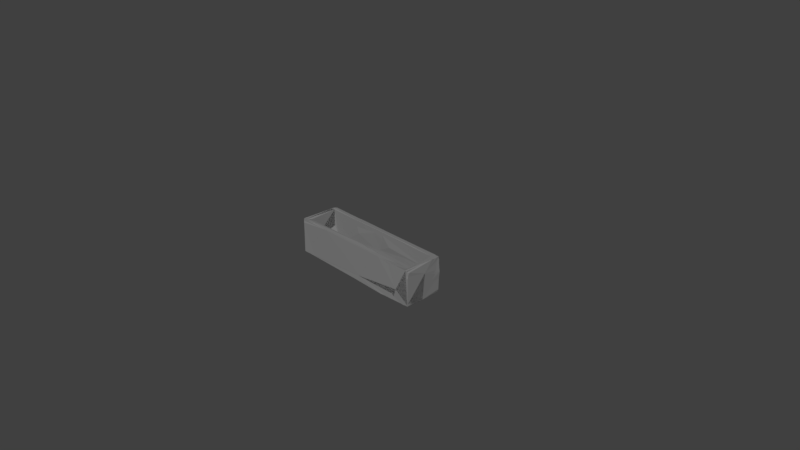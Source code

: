 # Source: sarcophagus_element_01.blend  (saved by Blender 2.79.0; exported with 4.5.12 LTS)
import bpy
from mathutils import Matrix  # noqa: F401  (used for matrix-valued properties, if any)

bpy.ops.wm.read_factory_settings(use_empty=True)
scene = bpy.context.scene
scene.name = 'Scene'

# ---- collections
col_collection_1 = bpy.data.collections.new('Collection 1'); scene.collection.children.link(col_collection_1)

# ---- materials (node trees are filled in below, after node groups)
mat_m_sarcophagus_1 = bpy.data.materials.new('M_sarcophagus_1')
mat_m_sarcophagus_1.alpha_threshold = 0.0
mat_m_sarcophagus_1.diffuse_color = (0.2159, 0.2159, 0.2159, 1.0)
mat_m_sarcophagus_1.roughness = 0.5

# ---- material node trees
mat_m_sarcophagus_1.use_nodes = True; mat_m_sarcophagus_1.node_tree.nodes.clear()
_N = mat_m_sarcophagus_1.node_tree.nodes; _L = mat_m_sarcophagus_1.node_tree.links
n0 = _N.new('ShaderNodeOutputMaterial'); n0.name = 'Material Output'; n0.location = (1200, 880)
n0.label = 'Material Out'
n1 = _N.new('ShaderNodeAddShader'); n1.name = 'Add Shader'; n1.location = (1000, 880)
n1.label = 'Shader Add Refl'
n2 = _N.new('ShaderNodeAddShader'); n2.name = 'Add Shader.001'; n2.location = (800, 880)
n2.label = 'Shader Add Spec'
n3 = _N.new('ShaderNodeBsdfRefraction'); n3.name = 'Refraction BSDF'; n3.location = (1200, 220)
n3.label = 'Refl BSDF'
n3.mute = True
n4 = _N.new('ShaderNodeMix'); n4.name = 'Mix'; n4.location = (1000, 220)
n4.label = 'Mix Color/Refl'
n4.data_type = 'RGBA'
n4.blend_type = 'MULTIPLY'
n4.inputs[0].default_value = 1.0
n4.inputs[6].default_value = (1.0, 1.0, 1.0, 1.0)
n4.inputs[7].default_value = (0.0, 0.0, 0.0, 0.0)
n5 = _N.new('ShaderNodeMixShader'); n5.name = 'Mix Shader'; n5.location = (600, 880)
n5.label = 'Shader Mix Alpha'
n6 = _N.new('ShaderNodeBsdfTransparent'); n6.name = 'Transparent BSDF'; n6.location = (400, 880)
n6.label = 'Alpha BSDF'
n6.mute = True
n7 = _N.new('ShaderNodeMix'); n7.name = 'Mix.001'; n7.location = (200, 1100)
n7.label = 'Mix Color/Alpha'
n7.data_type = 'RGBA'
n7.blend_type = 'MULTIPLY'
n7.inputs[0].default_value = 1.0
n7.inputs[6].default_value = (1.0, 1.0, 1.0, 1.0)
n7.inputs[7].default_value = (1.0, 1.0, 1.0, 1.0)
n8 = _N.new('ShaderNodeBsdfDiffuse'); n8.name = 'Diffuse BSDF'; n8.location = (400, 660)
n8.label = 'Diff BSDF'
n9 = _N.new('ShaderNodeMix'); n9.name = 'Mix.002'; n9.location = (200, 660)
n9.label = 'Mix Color/Diffuse'
n9.data_type = 'RGBA'
n9.blend_type = 'MULTIPLY'
n9.inputs[0].default_value = 1.0
n9.inputs[6].default_value = (0.2159, 0.2159, 0.2159, 1.0)
n9.inputs[7].default_value = (1.0, 1.0, 1.0, 1.0)
n10 = _N.new('ShaderNodeBsdfAnisotropic'); n10.name = 'Glossy BSDF'; n10.location = (400, 220)
n10.label = 'Spec BSDF'
n10.distribution = 'GGX'
n11 = _N.new('ShaderNodeMix'); n11.name = 'Mix.003'; n11.location = (200, 220)
n11.label = 'Mix Color/Spec'
n11.data_type = 'RGBA'
n11.blend_type = 'MULTIPLY'
n11.inputs[0].default_value = 1.0
n11.inputs[6].default_value = (0.1, 0.1, 0.1, 1.0)
n11.inputs[7].default_value = (0.0, 0.0, 0.0, 1.0)
n12 = _N.new('ShaderNodeMix'); n12.name = 'Mix.004'; n12.location = (200, 0)
n12.label = 'Mix Color/Hardness'
n12.data_type = 'RGBA'
n12.blend_type = 'MULTIPLY'
n12.inputs[0].default_value = 1.0
n12.inputs[6].default_value = (3.95, 3.95, 3.95, 3.95)
n12.inputs[7].default_value = (1.0, 1.0, 1.0, 1.0)
n13 = _N.new('ShaderNodeNormalMap'); n13.name = 'Normal Map'; n13.location = (200, 440)
n13.label = 'Normal/Map'
n13.mute = True
n14 = _N.new('ShaderNodeMix'); n14.name = 'Mix.005'; n14.location = (1000, 660)
n14.label = 'Bump/Map'
n14.mute = True
n14.data_type = 'RGBA'
n14.blend_type = 'MULTIPLY'
n14.inputs[0].default_value = 1.0
n14.inputs[6].default_value = (1.0, 1.0, 1.0, 1.0)
n14.inputs[7].default_value = (0.0, 0.0, 0.0, 1.0)
n15 = _N.new('ShaderNodeTexCoord'); n15.name = 'Texture Coordinate'; n15.location = (-600, 660)
n15.label = 'Texture Coords'
n16 = _N.new('ShaderNodeDisplacement'); n16.name = 'Displacement'; n16.location = (0, 0)
n16.inputs[1].default_value = 0.0
n16.inputs[2].default_value = 0.1
n17 = _N.new('ShaderNodeMath'); n17.name = 'Math'; n17.location = (0, 0)
n17.operation = 'POWER'
_L.new(n1.outputs[0], n0.inputs[0])
_L.new(n2.outputs[0], n1.inputs[0])
_L.new(n3.outputs[0], n1.inputs[1])
_L.new(n4.outputs[2], n3.inputs[0])
_L.new(n5.outputs[0], n2.inputs[0])
_L.new(n6.outputs[0], n5.inputs[1])
_L.new(n7.outputs[2], n5.inputs[0])
_L.new(n8.outputs[0], n5.inputs[2])
_L.new(n9.outputs[2], n8.inputs[0])
_L.new(n10.outputs[0], n2.inputs[1])
_L.new(n11.outputs[2], n10.inputs[0])
_L.new(n13.outputs[0], n8.inputs[2])
_L.new(n13.outputs[0], n10.inputs[4])
_L.new(n13.outputs[0], n3.inputs[3])
_L.new(n14.outputs[2], n16.inputs[0])
_L.new(n16.outputs[0], n0.inputs[2])
_L.new(n12.outputs[2], n17.inputs[0])
_L.new(n17.outputs[0], n10.inputs[1])
n0.is_active_output = True

# ---- world
world_world = bpy.data.worlds.new('World'); scene.world = world_world
world_world.color = (0.05088, 0.05088, 0.05088)
world_world.use_sun_shadow = False
world_world.sun_shadow_jitter_overblur = 0.0
world_world.cycles.sampling_method = 'MANUAL'

# ---- cameras
cam_camera = bpy.data.cameras.new('Camera')
cam_camera.clip_end = 100.0
cam_camera.lens = 35.0
cam_camera.sensor_width = 32.0
cam_camera.sensor_height = 18.0
cam_camera.ortho_scale = 7.314
cam_camera.dof.focus_distance = 0.0

# ---- meshes
me_untitled_001 = bpy.data.meshes.new('Untitled.001')
me_untitled_001.from_pydata([(91.04, -20.5, 24.57), (99.14, -26.79, -23.64), (97.53, 26.86, 24.78), (88.77, 28.24, -24.63), (91.69, 20.18, 25.0), (-98.55, 26.77, 23.11), (-98.0, 21.02, -25.09), (-61.95, 26.66, -23.79), (-91.75, 18.79, 1.364), (-96.12, 23.7, 25.24), (-98.32, -27.01, 25.17), (-52.3, -0.6688, -10.37), (2.919, 19.67, -2.972), (-26.35, 19.71, 24.56), (69.1, -28.61, -23.79), (99.69, 27.34, 3.994), (-92.22, -20.49, 23.44), (-92.21, -19.3, -11.63), (98.03, -27.18, 24.9), (98.57, 25.3, -23.38), (0.6277, 26.25, -23.56), (-92.4, 19.78, 24.67), (-99.33, 27.06, -18.62), (-85.15, 19.55, -11.71), (89.76, -19.53, -11.73), (90.74, 19.34, -11.7), (-99.36, -27.73, -24.11), (-87.16, 26.59, -24.61)], [], [(2, 4, 18), (15, 2, 18), (15, 19, 3), (20, 15, 3), (2, 13, 4), (2, 7, 5), (22, 5, 7), (27, 6, 22), (21, 17, 8), (17, 23, 8), (17, 21, 16), (0, 4, 24), (21, 10, 16), (5, 10, 9), (5, 22, 26), (16, 10, 0), (10, 26, 18), (26, 14, 18), (14, 1, 18), (17, 24, 11), (17, 16, 24), (17, 11, 23), (23, 11, 25), (25, 12, 23), (9, 21, 13), (21, 23, 13), (3, 19, 1), (3, 1, 14), (20, 26, 7), (18, 4, 0), (15, 18, 1), (1, 19, 15), (15, 7, 2), (2, 5, 13), (5, 9, 13), (27, 22, 7), (7, 15, 20), (8, 23, 21), (24, 4, 25), (9, 10, 21), (26, 22, 6), (5, 26, 10), (0, 10, 18), (24, 25, 11), (24, 16, 0), (13, 23, 12), (12, 25, 13), (4, 13, 25), (14, 20, 3), (14, 26, 20), (26, 27, 7), (27, 26, 6)])
_uv = me_untitled_001.uv_layers.new(name='UVmap_0')
_uv.uv.foreach_set('vector', [0.1793, 0.9526, 0.1684, 0.9721, 0.03881, 0.9776, 0.1817, 0.8987, 0.1793, 0.9526, 0.0282, 0.9684, 0.1817, 0.8987, 0.1678, 0.8274, 0.207, 0.8196, 0.4705, 0.8151, 0.1817, 0.8987, 0.207, 0.8196, 0.1793, 0.9526, 0.6393, 0.9867, 0.2028, 0.9828, 0.1793, 0.9526, 0.688, 0.8163, 0.7832, 0.9493, 0.7988, 0.8315, 0.7832, 0.9493, 0.688, 0.8163, 0.7932, 0.8142, 0.7998, 0.8107, 0.7988, 0.8315, 0.8684, 0.7514, 0.9841, 0.8502, 0.876, 0.829, 0.9841, 0.8502, 0.8791, 0.8632, 0.876, 0.829, 0.9841, 0.8502, 0.8684, 0.7514, 0.9893, 0.7748, 0.9885, 0.9788, 0.8763, 0.9874, 0.9861, 0.9152, 0.05197, 0.8043, 0.1708, 0.7655, 0.1595, 0.7912, 0.03344, 0.7762, 0.1734, 0.7654, 0.04452, 0.7925, 0.03344, 0.7762, 0.01479, 0.6683, 0.1785, 0.631, 0.2024, 0.7913, 0.1734, 0.7654, 0.7663, 0.8017, 0.1734, 0.7654, 0.1785, 0.631, 0.7729, 0.7808, 0.1785, 0.631, 0.6953, 0.6325, 0.7729, 0.7808, 0.6953, 0.6325, 0.7696, 0.6668, 0.7729, 0.7808, 0.8738, 0.04621, 0.892, 0.5858, 0.8318, 0.1689, 0.8738, 0.04621, 0.9569, 0.04507, 0.892, 0.5858, 0.8738, 0.04621, 0.8318, 0.1689, 0.7549, 0.05338, 0.7549, 0.05338, 0.8318, 0.1689, 0.7687, 0.6099, 0.7687, 0.6099, 0.7254, 0.3268, 0.7549, 0.05338, 0.6433, 0.09796, 0.6515, 0.06113, 0.6652, 0.2196, 0.6515, 0.06113, 0.7549, 0.05338, 0.6652, 0.2196, 0.05533, 0.6169, 0.01841, 0.6097, 0.01304, 0.523, 0.05533, 0.6169, 0.01304, 0.523, 0.089, 0.4473, 0.3138, 0.6162, 0.6145, 0.4451, 0.5071, 0.6049, 0.03881, 0.9776, 0.1684, 0.9721, 0.05162, 0.9929, 0.1817, 0.8987, 0.0282, 0.9684, 0.03432, 0.8409, 0.03432, 0.8409, 0.1678, 0.8274, 0.1817, 0.8987, 0.1817, 0.8987, 0.688, 0.8163, 0.1793, 0.9526, 0.1793, 0.9526, 0.7832, 0.9493, 0.6393, 0.9867, 0.7832, 0.9493, 0.7799, 0.9773, 0.6393, 0.9867, 0.7557, 0.8134, 0.7988, 0.8315, 0.688, 0.8163, 0.688, 0.8163, 0.1817, 0.8987, 0.4705, 0.8151, 0.876, 0.829, 0.8791, 0.8632, 0.8684, 0.7514, 0.9861, 0.9152, 0.8763, 0.9874, 0.8671, 0.9277, 0.04452, 0.7925, 0.1708, 0.7655, 0.05197, 0.8043, 0.1785, 0.631, 0.01479, 0.6683, 0.01665, 0.6484, 0.03344, 0.7762, 0.1785, 0.631, 0.1734, 0.7654, 0.7663, 0.8017, 0.1734, 0.7654, 0.7729, 0.7808, 0.892, 0.5858, 0.7687, 0.6099, 0.8318, 0.1689, 0.892, 0.5858, 0.9569, 0.04507, 0.9917, 0.5951, 0.6652, 0.2196, 0.7549, 0.05338, 0.7254, 0.3268, 0.7254, 0.3268, 0.7682, 0.6098, 0.6652, 0.2196, 0.6597, 0.603, 0.6652, 0.2196, 0.7682, 0.6098, 0.089, 0.4473, 0.3138, 0.6162, 0.05533, 0.6169, 0.089, 0.4473, 0.6145, 0.4451, 0.3138, 0.6162, 0.6145, 0.4451, 0.5792, 0.6031, 0.5071, 0.6049, 0.5792, 0.6031, 0.6145, 0.4451, 0.6084, 0.5853])
_uv.active_render = True
_uv = me_untitled_001.uv_layers.new(name='LightMapUV')
_uv.uv.foreach_set('vector', [0.4271, 0.3706, 0.4076, 0.3597, 0.4022, 0.2309, 0.4807, 0.3729, 0.4271, 0.3706, 0.4113, 0.2204, 0.4807, 0.3729, 0.5516, 0.359, 0.5593, 0.398, 0.5639, 0.6601, 0.4807, 0.3729, 0.5593, 0.398, 0.4271, 0.3706, 0.3932, 0.8279, 0.397, 0.3938, 0.4271, 0.3706, 0.5627, 0.8762, 0.4303, 0.9708, 0.5473, 0.9862, 0.4303, 0.9708, 0.5627, 0.8762, 0.5647, 0.9806, 0.5682, 0.9872, 0.5473, 0.9862, 0.01231, 0.28, 0.1283, 0.3784, 0.01985, 0.3571, 0.1283, 0.3784, 0.02287, 0.3911, 0.01985, 0.3571, 0.1283, 0.3784, 0.01231, 0.28, 0.1336, 0.3033, 0.1327, 0.2421, 0.02091, 0.2504, 0.1302, 0.1787, 0.6056, 0.2711, 0.6445, 0.3893, 0.6188, 0.3781, 0.6335, 0.2527, 0.6446, 0.3918, 0.6174, 0.2636, 0.6335, 0.2527, 0.7418, 0.2341, 0.779, 0.3969, 0.6187, 0.4207, 0.6446, 0.3918, 0.6082, 0.9819, 0.6446, 0.3918, 0.779, 0.3969, 0.629, 0.9883, 0.779, 0.3969, 0.7775, 0.9111, 0.629, 0.9883, 0.7775, 0.9111, 0.7431, 0.9851, 0.629, 0.9883, 0.2415, 0.4243, 0.2597, 0.9616, 0.1995, 0.5463, 0.2415, 0.4243, 0.3247, 0.4231, 0.2597, 0.9616, 0.2415, 0.4243, 0.1995, 0.5463, 0.1228, 0.4315, 0.1228, 0.4315, 0.1995, 0.5463, 0.1366, 0.9856, 0.1366, 0.9856, 0.09321, 0.7035, 0.1228, 0.4315, 0.01118, 0.4756, 0.01935, 0.4389, 0.03312, 0.5969, 0.01935, 0.4389, 0.1228, 0.4315, 0.03312, 0.5969, 0.8072, 0.4268, 0.8142, 0.3901, 0.9007, 0.3847, 0.8072, 0.4268, 0.9007, 0.3847, 0.9764, 0.4606, 0.808, 0.6846, 0.9784, 0.9842, 0.819, 0.8771, 0.4022, 0.2309, 0.4076, 0.3597, 0.3869, 0.2437, 0.4807, 0.3729, 0.4113, 0.2204, 0.5379, 0.2264, 0.5379, 0.2264, 0.5516, 0.359, 0.4807, 0.3729, 0.4807, 0.3729, 0.5627, 0.8762, 0.4271, 0.3706, 0.4271, 0.3706, 0.4303, 0.9708, 0.3932, 0.8279, 0.4303, 0.9708, 0.4024, 0.9674, 0.3932, 0.8279, 0.5655, 0.9434, 0.5473, 0.9862, 0.5627, 0.8762, 0.5627, 0.8762, 0.4807, 0.3729, 0.5639, 0.6601, 0.01985, 0.3571, 0.02287, 0.3911, 0.01231, 0.28, 0.1302, 0.1787, 0.02091, 0.2504, 0.01157, 0.1911, 0.6174, 0.2636, 0.6445, 0.3893, 0.6056, 0.2711, 0.779, 0.3969, 0.7418, 0.2341, 0.7618, 0.2358, 0.6335, 0.2527, 0.779, 0.3969, 0.6446, 0.3918, 0.6082, 0.9819, 0.6446, 0.3918, 0.629, 0.9883, 0.2597, 0.9616, 0.1366, 0.9856, 0.1995, 0.5463, 0.2597, 0.9616, 0.3247, 0.4231, 0.3594, 0.9708, 0.03312, 0.5969, 0.1228, 0.4315, 0.09321, 0.7035, 0.09321, 0.7035, 0.1361, 0.9855, 0.03312, 0.5969, 0.02743, 0.9788, 0.03312, 0.5969, 0.1361, 0.9855, 0.9764, 0.4606, 0.808, 0.6846, 0.8072, 0.4268, 0.9764, 0.4606, 0.9784, 0.9842, 0.808, 0.6846, 0.9784, 0.9842, 0.821, 0.949, 0.819, 0.8771, 0.821, 0.949, 0.9784, 0.9842, 0.8385, 0.978])
me_untitled_001.materials.append(mat_m_sarcophagus_1)
me_untitled_001.use_remesh_preserve_volume = False
me_untitled_001.use_remesh_preserve_attributes = False
me_untitled_001.use_mirror_vertex_groups = False
me_untitled_001.update()
me_untitled_001.normals_split_custom_set([tuple(v) for v in zip(*[iter([0.03366, 0.002405, 0.9994, 0.03366, 0.002405, 0.9994, 0.03366, 0.002405, 0.9994, 0.9946, 0.00941, 0.1034, 0.9946, 0.00941, 0.1034, 0.9946, 0.00941, 0.1034, 0.2954, 0.9518, -0.08279, 0.2954, 0.9518, -0.08279, 0.2954, 0.9518, -0.08279, -0.02206, 0.999, 0.03978, -0.02206, 0.999, 0.03978, -0.02206, 0.999, 0.03978, -0.003838, 0.03521, 0.9994, -0.003838, 0.03521, 0.9994, -0.003838, 0.03521, 0.9994, -0.0004396, 1.0, -0.002701, -0.0004396, 1.0, -0.002701, -0.0004396, 1.0, -0.002701, 0.01179, 0.9999, 0.006842, 0.01179, 0.9999, 0.006842, 0.01179, 0.9999, 0.006842, -0.31, 0.6625, -0.6819, -0.31, 0.6625, -0.6819, -0.31, 0.6625, -0.6819, 0.9993, -0.02201, 0.02873, 0.9993, -0.02201, 0.02873, 0.9993, -0.02201, 0.02873, 0.885, -0.16, 0.4373, 0.885, -0.16, 0.4373, 0.885, -0.16, 0.4373, 1.0, 0.004315, 0.0003893, 1.0, 0.004315, 0.0003893, 1.0, 0.004315, 0.0003893, -0.9992, 0.01548, 0.03564, -0.9992, 0.01548, 0.03564, -0.9992, 0.01548, 0.03564, 0.3003, -0.02785, 0.9534, 0.3003, -0.02785, 0.9534, 0.3003, -0.02785, 0.9534, -0.6407, 0.02654, 0.7673, -0.6407, 0.02654, 0.7673, -0.6407, 0.02654, 0.7673, -0.9998, -0.001307, 0.01881, -0.9998, -0.001307, 0.01881, -0.9998, -0.001307, 0.01881, -0.005919, 0.2613, 0.9653, -0.005919, 0.2613, 0.9653, -0.005919, 0.2613, 0.9653, -0.0008455, -0.9999, 0.01467, -0.0008455, -0.9999, 0.01467, -0.0008455, -0.9999, 0.01467, -0.005272, -0.9995, 0.03249, -0.005272, -0.9995, 0.03249, -0.005272, -0.9995, 0.03249, 0.06067, -0.9981, -0.006735, 0.06067, -0.9981, -0.006735, 0.06067, -0.9981, -0.006735, 0.0004585, -0.06855, 0.9976, 0.0004585, -0.06855, 0.9976, 0.0004585, -0.06855, 0.9976, 0.001267, 0.9994, 0.03384, 0.001267, 0.9994, 0.03384, 0.001267, 0.9994, 0.03384, -0.03556, 0.008517, 0.9993, -0.03556, 0.008517, 0.9993, -0.03556, 0.008517, 0.9993, 4.787e-05, 0.06628, 0.9978, 4.787e-05, 0.06628, 0.9978, 4.787e-05, 0.06628, 0.9978, -0.001221, -0.9997, 0.02579, -0.001221, -0.9997, 0.02579, -0.001221, -0.9997, 0.02579, 0.001485, -0.1436, 0.9896, 0.001485, -0.1436, 0.9896, 0.001485, -0.1436, 0.9896, -0.001099, -1.0, 0.006118, -0.001099, -1.0, 0.006118, -0.001099, -1.0, 0.006118, 0.1288, 0.006439, -0.9917, 0.1288, 0.006439, -0.9917, 0.1288, 0.006439, -0.9917, 0.006017, -0.01686, -0.9998, 0.006017, -0.01686, -0.9998, 0.006017, -0.01686, -0.9998, 0.003586, 0.003555, -1.0, 0.003586, 0.003555, -1.0, 0.003586, 0.003555, -1.0, -0.05634, -0.009649, 0.9984, -0.05634, -0.009649, 0.9984, -0.05634, -0.009649, 0.9984, 0.9995, -0.02167, 0.02273, 0.9995, -0.02167, 0.02273, 0.9995, -0.02167, 0.02273, 0.9991, 0.01121, -0.04165, 0.9991, 0.01121, -0.04165, 0.9991, 0.01121, -0.04165, -0.008075, 0.9997, 0.02237, -0.008075, 0.9997, 0.02237, -0.008075, 0.9997, 0.02237, -0.008509, 0.1163, 0.9932, -0.008509, 0.1163, 0.9932, -0.008509, 0.1163, 0.9932, 0.04182, 0.5925, 0.8045, 0.04182, 0.5925, 0.8045, 0.04182, 0.5925, 0.8045, -0.0001164, 0.9969, -0.07902, -0.0001164, 0.9969, -0.07902, -0.0001164, 0.9969, -0.07902, 0.006708, 0.998, -0.0636, 0.006708, 0.998, -0.0636, 0.006708, 0.998, -0.0636, 0.2052, -0.9776, 0.04706, 0.2052, -0.9776, 0.04706, 0.2052, -0.9776, 0.04706, -0.9994, 0.02507, 0.02529, -0.9994, 0.02507, 0.02529, -0.9994, 0.02507, 0.02529, 0.1445, -0.007752, 0.9895, 0.1445, -0.007752, 0.9895, 0.1445, -0.007752, 0.9895, -0.9747, 0.02287, -0.2223, -0.9747, 0.02287, -0.2223, -0.9747, 0.02287, -0.2223, -0.9998, -0.003476, 0.02131, -0.9998, -0.003476, 0.02131, -0.9998, -0.003476, 0.02131, 0.001419, 0.05083, 0.9987, 0.001419, 0.05083, 0.9987, 0.001419, 0.05083, 0.9987, 0.009462, -0.0008879, 1.0, 0.009462, -0.0008879, 1.0, 0.009462, -0.0008879, 1.0, -7.267e-05, 0.9996, 0.02691, -7.267e-05, 0.9996, 0.02691, -7.267e-05, 0.9996, 0.02691, 0.001081, -1.0, 0.002582, 0.001081, -1.0, 0.002582, 0.001081, -1.0, 0.002582, -0.004073, -1.0, -0.002897, -0.004073, -1.0, -0.002897, -0.004073, -1.0, -0.002897, 0.003891, -0.9997, 0.02282, 0.003891, -0.9997, 0.02282, 0.003891, -0.9997, 0.02282, -0.01192, -0.01065, -0.9999, -0.01192, -0.01065, -0.9999, -0.01192, -0.01065, -0.9999, 0.001924, 0.006632, -1.0, 0.001924, 0.006632, -1.0, 0.001924, 0.006632, -1.0, 0.03268, -0.01647, -0.9993, 0.03268, -0.01647, -0.9993, 0.03268, -0.01647, -0.9993, 0.05546, -0.02157, -0.9982, 0.05546, -0.02157, -0.9982, 0.05546, -0.02157, -0.9982])] * 3)])
me_untitled_000 = bpy.data.meshes.new('Untitled.000')
me_untitled_000.from_pydata([(91.25, -26.45, -24.47), (96.14, -27.44, 25.42), (90.43, -20.38, 23.99), (92.05, -13.75, 23.79), (99.46, -1.68, -24.28), (92.15, 26.69, 25.09), (97.93, 24.46, 25.05), (86.88, 29.3, -20.14), (88.84, 27.78, -24.77), (91.69, 20.18, 25.0), (97.63, 27.69, 21.82), (-52.44, 27.02, 23.91), (-99.33, 26.9, 20.89), (-98.76, 22.67, -24.14), (-65.03, 25.79, -23.74), (-91.75, 18.79, 1.364), (-96.98, 21.41, 25.28), (-99.41, 26.69, -19.81), (-55.53, -26.66, -24.48), (-99.7, -26.82, 23.71), (-93.97, -25.83, 25.33), (-53.02, -28.3, 24.96), (29.36, -20.8, 25.4), (11.59, -28.09, -16.5), (75.06, -28.0, -21.79), (80.61, -28.96, -6.552), (91.34, -19.15, -11.57), (87.29, -19.98, -11.92), (-56.37, -1.73, -9.815), (-35.84, 19.56, 24.71), (2.919, 19.67, -2.972), (0.04219, 19.93, 24.15), (91.32, 19.82, 4.657), (56.55, -28.76, -24.33), (17.72, 25.09, -24.17), (-46.1, 26.99, -24.36), (-92.09, -0.09457, -25.74), (100.1, 1.441, 12.03), (99.12, 27.37, 6.5), (-91.49, -19.53, -11.42), (-92.22, -20.49, 23.44), (69.88, -27.49, 24.72), (-4.994, 0.7704, -11.26), (-62.42, -19.78, -11.64), (-91.77, -3.089, -11.83), (99.05, -27.0, -22.22), (99.03, -26.07, 22.28), (98.57, 25.3, -23.38), (7.647, 27.06, -22.08), (-92.4, 19.78, 24.67), (-94.45, 25.81, 24.93), (-90.9, 27.86, -13.77), (-85.15, 19.55, -11.71), (90.31, -17.49, 7.866), (90.21, 18.99, -11.78), (-99.45, -27.76, -23.94), (-87.16, 26.59, -24.61)], [], [(46, 1, 45), (45, 0, 4), (1, 3, 2), (6, 9, 1), (6, 37, 10), (1, 46, 6), (37, 6, 46), (38, 47, 7), (47, 8, 7), (48, 7, 8), (48, 38, 7), (5, 29, 9), (10, 35, 11), (11, 50, 16), (11, 51, 12), (51, 11, 35), (56, 13, 17), (49, 39, 15), (44, 52, 15), (39, 49, 40), (26, 53, 9), (3, 9, 53), (49, 20, 40), (19, 20, 16), (50, 12, 16), (12, 19, 16), (17, 12, 51), (12, 17, 55), (20, 19, 21), (40, 20, 22), (21, 23, 41), (33, 24, 23), (23, 25, 41), (41, 2, 22), (2, 41, 1), (25, 45, 1), (43, 27, 42), (42, 28, 43), (53, 27, 2), (27, 22, 2), (43, 40, 27), (44, 39, 43), (28, 44, 43), (44, 28, 52), (52, 28, 42), (52, 42, 54), (54, 30, 52), (16, 49, 29), (49, 52, 29), (8, 47, 0), (8, 0, 33), (34, 18, 35), (55, 36, 18), (13, 56, 36), (1, 9, 3), (6, 5, 9), (37, 38, 10), (45, 4, 37), (37, 46, 45), (4, 38, 37), (4, 47, 38), (10, 5, 6), (9, 29, 31), (38, 35, 10), (5, 11, 29), (10, 11, 5), (11, 16, 29), (50, 11, 12), (17, 51, 56), (56, 51, 14), (14, 51, 35), (35, 38, 48), (15, 52, 49), (15, 39, 44), (53, 2, 3), (26, 9, 32), (16, 20, 49), (55, 17, 13), (12, 55, 19), (55, 21, 19), (18, 23, 55), (22, 20, 21), (55, 23, 21), (22, 21, 41), (23, 18, 33), (24, 25, 23), (1, 41, 25), (25, 0, 45), (0, 25, 24), (26, 32, 54), (26, 54, 27), (27, 54, 42), (27, 53, 26), (27, 40, 22), (39, 40, 43), (29, 52, 30), (30, 31, 29), (30, 32, 31), (32, 30, 54), (9, 31, 32), (0, 47, 4), (0, 24, 33), (33, 34, 8), (48, 8, 34), (48, 34, 35), (33, 18, 34), (35, 18, 14), (18, 56, 14), (56, 18, 36), (55, 13, 36)])
_uv = me_untitled_000.uv_layers.new(name='UVmap_0')
_uv.uv.foreach_set('vector', [0.04228, 0.9628, 0.02001, 0.9717, 0.03396, 0.8409, 0.03396, 0.8409, 0.05867, 0.8265, 0.09138, 0.8363, 0.03679, 0.9862, 0.07656, 0.987, 0.05056, 0.9932, 0.1758, 0.9534, 0.1684, 0.9721, 0.03679, 0.9862, 0.1758, 0.9534, 0.112, 0.9251, 0.1852, 0.941, 0.03679, 0.9862, 0.04228, 0.9628, 0.1758, 0.9534, 0.112, 0.9251, 0.1758, 0.9534, 0.04228, 0.9628, 0.1804, 0.8991, 0.1678, 0.8274, 0.2145, 0.8346, 0.1678, 0.8274, 0.2066, 0.8188, 0.2145, 0.8346, 0.4705, 0.8151, 0.2145, 0.8346, 0.2066, 0.8188, 0.4705, 0.8151, 0.1804, 0.8991, 0.2145, 0.8346, 0.1946, 0.9605, 0.6393, 0.9867, 0.2028, 0.9828, 0.1852, 0.941, 0.6247, 0.8133, 0.6556, 0.9586, 0.6556, 0.9586, 0.7803, 0.9715, 0.7795, 0.9825, 0.6556, 0.9586, 0.7767, 0.8461, 0.7857, 0.9491, 0.7767, 0.8461, 0.6556, 0.9586, 0.6247, 0.8133, 0.7932, 0.8142, 0.7998, 0.8107, 0.8006, 0.8303, 0.8684, 0.7514, 0.985, 0.8501, 0.876, 0.829, 0.9434, 0.8578, 0.8791, 0.8632, 0.876, 0.829, 0.985, 0.8501, 0.8684, 0.7514, 0.9893, 0.7748, 0.982, 0.882, 0.9889, 0.938, 0.8763, 0.9874, 0.9626, 0.9857, 0.8763, 0.9874, 0.9889, 0.938, 0.05197, 0.8043, 0.1858, 0.7776, 0.1595, 0.7912, 0.1647, 0.7605, 0.1858, 0.7776, 0.05011, 0.7911, 0.03832, 0.794, 0.03344, 0.7762, 0.05011, 0.7911, 0.03344, 0.7762, 0.1647, 0.7605, 0.05011, 0.7911, 0.01523, 0.6654, 0.03344, 0.7762, 0.00949, 0.7037, 0.03344, 0.7762, 0.01523, 0.6654, 0.1781, 0.631, 0.1945, 0.7774, 0.1647, 0.7605, 0.3166, 0.7692, 0.2024, 0.7913, 0.1945, 0.7774, 0.5573, 0.8023, 0.3166, 0.7692, 0.526, 0.6676, 0.7022, 0.7866, 0.6375, 0.6305, 0.7154, 0.6331, 0.526, 0.6676, 0.526, 0.6676, 0.7363, 0.6805, 0.7022, 0.7866, 0.7022, 0.7866, 0.7662, 0.8017, 0.5573, 0.8023, 0.7662, 0.8017, 0.7022, 0.7866, 0.7733, 0.7808, 0.7363, 0.6805, 0.77, 0.669, 0.7733, 0.7808, 0.8759, 0.1331, 0.8994, 0.5793, 0.8167, 0.3154, 0.8167, 0.3154, 0.8331, 0.1561, 0.8759, 0.1331, 0.9443, 0.5966, 0.8994, 0.5793, 0.9917, 0.595, 0.8994, 0.5793, 0.9867, 0.2999, 0.9917, 0.595, 0.8759, 0.1331, 0.9569, 0.04507, 0.8994, 0.5793, 0.816, 0.04902, 0.8751, 0.04587, 0.8759, 0.1331, 0.8331, 0.1561, 0.816, 0.04902, 0.8759, 0.1331, 0.816, 0.04902, 0.8331, 0.1561, 0.7549, 0.05338, 0.7549, 0.05338, 0.8331, 0.1561, 0.8167, 0.3154, 0.7549, 0.05338, 0.8167, 0.3154, 0.7686, 0.6099, 0.7686, 0.6099, 0.7254, 0.3268, 0.7549, 0.05338, 0.6433, 0.09796, 0.6515, 0.06113, 0.6638, 0.1767, 0.6515, 0.06113, 0.7549, 0.05338, 0.6638, 0.1767, 0.05533, 0.6169, 0.01841, 0.6097, 0.02677, 0.453, 0.05533, 0.6169, 0.02677, 0.453, 0.1274, 0.4501, 0.2619, 0.6022, 0.4888, 0.4435, 0.4537, 0.6068, 0.6147, 0.4451, 0.5902, 0.5153, 0.4888, 0.4435, 0.6099, 0.5912, 0.5792, 0.6031, 0.5902, 0.5153, 0.03679, 0.9862, 0.1684, 0.9721, 0.07656, 0.987, 0.1758, 0.9534, 0.183, 0.9643, 0.1684, 0.9721, 0.112, 0.9251, 0.1804, 0.8991, 0.1852, 0.941, 0.03396, 0.8409, 0.09138, 0.8363, 0.112, 0.9251, 0.112, 0.9251, 0.04228, 0.9628, 0.03396, 0.8409, 0.09138, 0.8363, 0.1804, 0.8991, 0.112, 0.9251, 0.09138, 0.8363, 0.1678, 0.8274, 0.1804, 0.8991, 0.1852, 0.941, 0.1946, 0.9605, 0.1758, 0.9534, 0.2028, 0.9828, 0.567, 0.9866, 0.4235, 0.9884, 0.1804, 0.8991, 0.6247, 0.8133, 0.1852, 0.941, 0.1946, 0.9605, 0.6556, 0.9586, 0.6393, 0.9867, 0.1852, 0.941, 0.6556, 0.9586, 0.1946, 0.9605, 0.6556, 0.9586, 0.7795, 0.9825, 0.6393, 0.9867, 0.7803, 0.9715, 0.6556, 0.9586, 0.7857, 0.9491, 0.8006, 0.8303, 0.7767, 0.8461, 0.7932, 0.8142, 0.7557, 0.8134, 0.7767, 0.8461, 0.7005, 0.8168, 0.7005, 0.8168, 0.7767, 0.8461, 0.6247, 0.8133, 0.6247, 0.8133, 0.1804, 0.8991, 0.4705, 0.8151, 0.876, 0.829, 0.8791, 0.8632, 0.8684, 0.7514, 0.876, 0.829, 0.985, 0.8501, 0.9434, 0.8578, 0.9889, 0.938, 0.9896, 0.9785, 0.9626, 0.9857, 0.982, 0.882, 0.8763, 0.9874, 0.8671, 0.9277, 0.05011, 0.7911, 0.1858, 0.7776, 0.05197, 0.8043, 0.1781, 0.631, 0.01523, 0.6654, 0.01665, 0.6484, 0.03344, 0.7762, 0.1781, 0.631, 0.1647, 0.7605, 0.1781, 0.631, 0.3166, 0.7692, 0.1647, 0.7605, 0.4095, 0.6247, 0.526, 0.6676, 0.1781, 0.631, 0.5573, 0.8023, 0.1945, 0.7774, 0.3166, 0.7692, 0.1781, 0.631, 0.526, 0.6676, 0.3166, 0.7692, 0.5573, 0.8023, 0.3166, 0.7692, 0.7022, 0.7866, 0.526, 0.6676, 0.4095, 0.6247, 0.6375, 0.6305, 0.7154, 0.6331, 0.7363, 0.6805, 0.526, 0.6676, 0.7733, 0.7808, 0.7022, 0.7866, 0.7363, 0.6805, 0.7363, 0.6805, 0.7648, 0.6364, 0.77, 0.669, 0.7648, 0.6364, 0.7363, 0.6805, 0.7154, 0.6331, 0.88, 0.5949, 0.781, 0.6121, 0.7686, 0.6099, 0.88, 0.5949, 0.7686, 0.6099, 0.8994, 0.5793, 0.8994, 0.5793, 0.7686, 0.6099, 0.8167, 0.3154, 0.8994, 0.5793, 0.9443, 0.5966, 0.9073, 0.5956, 0.8994, 0.5793, 0.9569, 0.04507, 0.9867, 0.2999, 0.8751, 0.04587, 0.9569, 0.04507, 0.8759, 0.1331, 0.6638, 0.1767, 0.7549, 0.05338, 0.7254, 0.3268, 0.7254, 0.3268, 0.6693, 0.3389, 0.6638, 0.1767, 0.7254, 0.3268, 0.72, 0.6055, 0.6693, 0.3389, 0.72, 0.6055, 0.7254, 0.3268, 0.7686, 0.6099, 0.6597, 0.603, 0.6693, 0.3389, 0.72, 0.6055, 0.02677, 0.453, 0.01841, 0.6097, 0.01206, 0.528, 0.02677, 0.453, 0.07562, 0.4463, 0.1274, 0.4501, 0.1274, 0.4501, 0.2619, 0.6022, 0.05533, 0.6169, 0.2943, 0.6109, 0.05533, 0.6169, 0.2619, 0.6022, 0.2943, 0.6109, 0.2619, 0.6022, 0.4537, 0.6068, 0.1274, 0.4501, 0.4888, 0.4435, 0.2619, 0.6022, 0.4537, 0.6068, 0.4888, 0.4435, 0.5176, 0.6045, 0.4888, 0.4435, 0.5792, 0.6031, 0.5176, 0.6045, 0.5792, 0.6031, 0.4888, 0.4435, 0.5902, 0.5153, 0.6147, 0.4451, 0.6099, 0.5912, 0.5902, 0.5153])
_uv.active_render = True
_uv = me_untitled_000.uv_layers.new(name='LightMapUV')
_uv.uv.foreach_set('vector', [0.4169, 0.2344, 0.408, 0.2123, 0.5379, 0.2261, 0.5379, 0.2261, 0.5522, 0.2506, 0.5427, 0.2831, 0.3937, 0.2289, 0.3929, 0.2685, 0.3866, 0.2426, 0.4262, 0.367, 0.4076, 0.3597, 0.3937, 0.2289, 0.4262, 0.367, 0.4544, 0.3036, 0.4385, 0.3764, 0.3937, 0.2289, 0.4169, 0.2344, 0.4262, 0.367, 0.4544, 0.3036, 0.4262, 0.367, 0.4169, 0.2344, 0.4802, 0.3717, 0.5516, 0.359, 0.5444, 0.4054, 0.5516, 0.359, 0.5601, 0.3976, 0.5444, 0.4054, 0.5639, 0.6601, 0.5444, 0.4054, 0.5601, 0.3976, 0.5639, 0.6601, 0.4802, 0.3717, 0.5444, 0.4054, 0.4192, 0.3858, 0.3932, 0.8279, 0.397, 0.3938, 0.4385, 0.3764, 0.5656, 0.8133, 0.4211, 0.844, 0.4211, 0.844, 0.4081, 0.9679, 0.3973, 0.967, 0.4211, 0.844, 0.5329, 0.9642, 0.4305, 0.9733, 0.5329, 0.9642, 0.4211, 0.844, 0.5656, 0.8133, 0.5647, 0.9806, 0.5682, 0.9872, 0.5485, 0.988, 0.01231, 0.28, 0.1293, 0.3782, 0.01985, 0.3571, 0.08744, 0.3857, 0.02287, 0.3911, 0.01985, 0.3571, 0.1293, 0.3782, 0.01231, 0.28, 0.1336, 0.3033, 0.1262, 0.1456, 0.133, 0.2013, 0.02091, 0.2504, 0.1068, 0.249, 0.02091, 0.2504, 0.133, 0.2013, 0.6056, 0.2711, 0.6325, 0.4042, 0.6188, 0.3781, 0.6495, 0.3832, 0.6325, 0.4042, 0.6188, 0.2691, 0.6158, 0.2575, 0.6335, 0.2527, 0.6188, 0.2691, 0.6335, 0.2527, 0.6495, 0.3832, 0.6188, 0.2691, 0.7447, 0.2345, 0.6335, 0.2527, 0.7064, 0.2289, 0.6335, 0.2527, 0.7447, 0.2345, 0.779, 0.3965, 0.6327, 0.4128, 0.6495, 0.3832, 0.6407, 0.5345, 0.6187, 0.4207, 0.6327, 0.4128, 0.6074, 0.7739, 0.6407, 0.5345, 0.7424, 0.7426, 0.6234, 0.9181, 0.7794, 0.8536, 0.7769, 0.9311, 0.7424, 0.7426, 0.7424, 0.7426, 0.7294, 0.9521, 0.6234, 0.9181, 0.6234, 0.9181, 0.6082, 0.9818, 0.6074, 0.7739, 0.6082, 0.9818, 0.6234, 0.9181, 0.629, 0.9887, 0.7294, 0.9521, 0.7409, 0.9854, 0.629, 0.9887, 0.2435, 0.5109, 0.2671, 0.9551, 0.1846, 0.6922, 0.1846, 0.6922, 0.2008, 0.5335, 0.2435, 0.5109, 0.312, 0.9723, 0.2671, 0.9551, 0.3593, 0.9707, 0.2671, 0.9551, 0.3544, 0.6768, 0.3593, 0.9707, 0.2435, 0.5109, 0.3247, 0.4231, 0.2671, 0.9551, 0.1838, 0.427, 0.2429, 0.424, 0.2435, 0.5109, 0.2008, 0.5335, 0.1838, 0.427, 0.2435, 0.5109, 0.1838, 0.427, 0.2008, 0.5335, 0.1228, 0.4315, 0.1228, 0.4315, 0.2008, 0.5335, 0.1846, 0.6922, 0.1228, 0.4315, 0.1846, 0.6922, 0.1365, 0.9855, 0.1365, 0.9855, 0.09321, 0.7035, 0.1228, 0.4315, 0.01118, 0.4756, 0.01935, 0.4389, 0.03164, 0.5542, 0.01935, 0.4389, 0.1228, 0.4315, 0.03164, 0.5542, 0.8072, 0.4268, 0.8142, 0.3901, 0.9704, 0.3985, 0.8072, 0.4268, 0.9704, 0.3985, 0.9735, 0.4988, 0.8218, 0.6327, 0.98, 0.8588, 0.8171, 0.8238, 0.9784, 0.9844, 0.9084, 0.96, 0.98, 0.8588, 0.8326, 0.9795, 0.821, 0.949, 0.9084, 0.96, 0.3937, 0.2289, 0.4076, 0.3597, 0.3929, 0.2685, 0.4262, 0.367, 0.4154, 0.374, 0.4076, 0.3597, 0.4544, 0.3036, 0.4802, 0.3717, 0.4385, 0.3764, 0.5379, 0.2261, 0.5427, 0.2831, 0.4544, 0.3036, 0.4544, 0.3036, 0.4169, 0.2344, 0.5379, 0.2261, 0.5427, 0.2831, 0.4802, 0.3717, 0.4544, 0.3036, 0.5427, 0.2831, 0.5516, 0.359, 0.4802, 0.3717, 0.4385, 0.3764, 0.4192, 0.3858, 0.4262, 0.367, 0.397, 0.3938, 0.3932, 0.7559, 0.3914, 0.6132, 0.4802, 0.3717, 0.5656, 0.8133, 0.4385, 0.3764, 0.4192, 0.3858, 0.4211, 0.844, 0.3932, 0.8279, 0.4385, 0.3764, 0.4211, 0.844, 0.4192, 0.3858, 0.4211, 0.844, 0.3973, 0.967, 0.3932, 0.8279, 0.4081, 0.9679, 0.4211, 0.844, 0.4305, 0.9733, 0.5485, 0.988, 0.5329, 0.9642, 0.5647, 0.9806, 0.5655, 0.9434, 0.5329, 0.9642, 0.5621, 0.8886, 0.5621, 0.8886, 0.5329, 0.9642, 0.5656, 0.8133, 0.5656, 0.8133, 0.4802, 0.3717, 0.5639, 0.6601, 0.01985, 0.3571, 0.02287, 0.3911, 0.01231, 0.28, 0.01985, 0.3571, 0.1293, 0.3782, 0.08744, 0.3857, 0.133, 0.2013, 0.1338, 0.2418, 0.1068, 0.249, 0.1262, 0.1456, 0.02091, 0.2504, 0.01157, 0.1911, 0.6188, 0.2691, 0.6325, 0.4042, 0.6056, 0.2711, 0.779, 0.3965, 0.7447, 0.2345, 0.7618, 0.2358, 0.6335, 0.2527, 0.779, 0.3965, 0.6495, 0.3832, 0.779, 0.3965, 0.6407, 0.5345, 0.6495, 0.3832, 0.7853, 0.6268, 0.7424, 0.7426, 0.779, 0.3965, 0.6074, 0.7739, 0.6327, 0.4128, 0.6407, 0.5345, 0.779, 0.3965, 0.7424, 0.7426, 0.6407, 0.5345, 0.6074, 0.7739, 0.6407, 0.5345, 0.6234, 0.9181, 0.7424, 0.7426, 0.7853, 0.6268, 0.7794, 0.8536, 0.7769, 0.9311, 0.7294, 0.9521, 0.7424, 0.7426, 0.629, 0.9887, 0.6234, 0.9181, 0.7294, 0.9521, 0.7294, 0.9521, 0.7737, 0.9803, 0.7409, 0.9854, 0.7737, 0.9803, 0.7294, 0.9521, 0.7769, 0.9311, 0.2478, 0.9706, 0.1487, 0.9878, 0.1365, 0.9855, 0.2478, 0.9706, 0.1365, 0.9855, 0.2671, 0.9551, 0.2671, 0.9551, 0.1365, 0.9855, 0.1846, 0.6922, 0.2671, 0.9551, 0.312, 0.9723, 0.275, 0.9713, 0.2671, 0.9551, 0.3247, 0.4231, 0.3544, 0.6768, 0.2429, 0.424, 0.3247, 0.4231, 0.2435, 0.5109, 0.03164, 0.5542, 0.1228, 0.4315, 0.09321, 0.7035, 0.09321, 0.7035, 0.03723, 0.7156, 0.03164, 0.5542, 0.09321, 0.7035, 0.08781, 0.9812, 0.03723, 0.7156, 0.08781, 0.9812, 0.09321, 0.7035, 0.1365, 0.9855, 0.02743, 0.9788, 0.03723, 0.7156, 0.08781, 0.9812, 0.9704, 0.3985, 0.8142, 0.3901, 0.8957, 0.3838, 0.9704, 0.3985, 0.9775, 0.4473, 0.9735, 0.4988, 0.9735, 0.4988, 0.8218, 0.6327, 0.8072, 0.4268, 0.8132, 0.6651, 0.8072, 0.4268, 0.8218, 0.6327, 0.8132, 0.6651, 0.8218, 0.6327, 0.8171, 0.8238, 0.9735, 0.4988, 0.98, 0.8588, 0.8218, 0.6327, 0.8171, 0.8238, 0.98, 0.8588, 0.8193, 0.8876, 0.98, 0.8588, 0.821, 0.949, 0.8193, 0.8876, 0.821, 0.949, 0.98, 0.8588, 0.9084, 0.96, 0.9784, 0.9844, 0.8326, 0.9795, 0.9084, 0.96])
me_untitled_000.materials.append(mat_m_sarcophagus_1)
me_untitled_000.use_remesh_preserve_volume = False
me_untitled_000.use_remesh_preserve_attributes = False
me_untitled_000.use_mirror_vertex_groups = False
me_untitled_000.update()
me_untitled_000.normals_split_custom_set([tuple(v) for v in zip(*[iter([0.4463, -0.8947, 0.01898, 0.4463, -0.8947, 0.01898, 0.4463, -0.8947, 0.01898, 0.27, -0.08237, -0.9593, 0.27, -0.08237, -0.9593, 0.27, -0.08237, -0.9593, -0.1608, 0.06945, 0.9845, -0.1608, 0.06945, 0.9845, -0.1608, 0.06945, 0.9845, -0.01338, 0.007678, 0.9999, -0.01338, 0.007678, 0.9999, -0.01338, 0.007678, 0.9999, 0.9955, 0.0949, 0.002189, 0.9955, 0.0949, 0.002189, 0.9955, 0.0949, 0.002189, 0.7403, -0.02067, 0.672, 0.7403, -0.02067, 0.672, 0.7403, -0.02067, 0.672, 0.9893, 0.01363, 0.1449, 0.9893, 0.01363, 0.1449, 0.9893, 0.01363, 0.1449, 0.3047, 0.9498, -0.07126, 0.3047, 0.9498, -0.07126, 0.3047, 0.9498, -0.07126, 0.2678, 0.9433, -0.196, 0.2678, 0.9433, -0.196, 0.2678, 0.9433, -0.196, -0.01897, 0.9475, -0.3191, -0.01897, 0.9475, -0.3191, -0.01897, 0.9475, -0.3191, -0.03028, 0.9958, 0.08599, -0.03028, 0.9958, 0.08599, -0.03028, 0.9958, 0.08599, -0.002154, -0.01389, 0.9999, -0.002154, -0.01389, 0.9999, -0.002154, -0.01389, 0.9999, -0.004507, 1.0, -0.001087, -0.004507, 1.0, -0.001087, -0.004507, 1.0, -0.001087, 0.02209, 0.06717, 0.9975, 0.02209, 0.06717, 0.9975, 0.02209, 0.06717, 0.9975, -0.004126, 0.9996, 0.02669, -0.004126, 0.9996, 0.02669, -0.004126, 0.9996, 0.02669, 0.01995, 0.9998, 0.002123, 0.01995, 0.9998, 0.002123, 0.01995, 0.9998, 0.002123, -0.2596, 0.6876, -0.6781, -0.2596, 0.6876, -0.6781, -0.2596, 0.6876, -0.6781, 0.9996, -0.002414, 0.0279, 0.9996, -0.002414, 0.0279, 0.9996, -0.002414, 0.0279, 0.8688, -0.2564, 0.4236, 0.8688, -0.2564, 0.4236, 0.8688, -0.2564, 0.4236, 0.9998, 0.003675, 0.02128, 0.9998, 0.003675, 0.02128, 0.9998, 0.003675, 0.02128, -0.9963, 0.06301, -0.05832, -0.9963, 0.06301, -0.05832, -0.9963, 0.06301, -0.05832, -0.9936, -0.01458, 0.1121, -0.9936, -0.01458, 0.1121, -0.9936, -0.01458, 0.1121, 0.7578, -0.01666, 0.6523, 0.7578, -0.01666, 0.6523, 0.7578, -0.01666, 0.6523, -0.2692, -0.01616, 0.9629, -0.2692, -0.01616, 0.9629, -0.2692, -0.01616, 0.9629, -0.5403, 0.3715, 0.755, -0.5403, 0.3715, 0.755, -0.5403, 0.3715, 0.755, -0.8635, 0.03232, 0.5033, -0.8635, 0.03232, 0.5033, -0.8635, 0.03232, 0.5033, -0.1331, 0.9911, -0.004903, -0.1331, 0.9911, -0.004903, -0.1331, 0.9911, -0.004903, -1.0, 0.0004892, 0.002048, -1.0, 0.0004892, 0.002048, -1.0, 0.0004892, 0.002048, -0.04151, -0.7822, 0.6216, -0.04151, -0.7822, 0.6216, -0.04151, -0.7822, 0.6216, -0.01435, 0.3373, 0.9413, -0.01435, 0.3373, 0.9413, -0.01435, 0.3373, 0.9413, 0.006559, -1.0, 0.005152, 0.006559, -1.0, 0.005152, 0.006559, -1.0, 0.005152, 0.01624, -0.984, 0.1775, 0.01624, -0.984, 0.1775, 0.01624, -0.984, 0.1775, -0.01846, -0.999, 0.04051, -0.01846, -0.999, 0.04051, -0.01846, -0.999, 0.04051, 0.02288, 0.03677, 0.9991, 0.02288, 0.03677, 0.9991, 0.02288, 0.03677, 0.9991, -0.0265, 0.1778, 0.9837, -0.0265, 0.1778, 0.9837, -0.0265, 0.1778, 0.9837, 0.1033, -0.9946, -0.002913, 0.1033, -0.9946, -0.002913, 0.1033, -0.9946, -0.002913, 0.001862, -0.0235, 0.9997, 0.001862, -0.0235, 0.9997, 0.001862, -0.0235, 0.9997, 0.03334, -0.1113, 0.9932, 0.03334, -0.1113, 0.9932, 0.03334, -0.1113, 0.9932, -0.9002, 0.4274, 0.08339, -0.9002, 0.4274, 0.08339, -0.9002, 0.4274, 0.08339, -0.006679, 0.9999, 0.01167, -0.006679, 0.9999, 0.01167, -0.006679, 0.9999, 0.01167, 0.001356, 0.9998, 0.02123, 0.001356, 0.9998, 0.02123, 0.001356, 0.9998, 0.02123, 0.007743, 0.02526, 0.9997, 0.007743, 0.02526, 0.9997, 0.007743, 0.02526, 0.9997, -0.05346, -0.08242, 0.9952, -0.05346, -0.08242, 0.9952, -0.05346, -0.08242, 0.9952, -0.05724, 0.01138, 0.9983, -0.05724, 0.01138, 0.9983, -0.05724, 0.01138, 0.9983, 0.02215, 0.1183, 0.9927, 0.02215, 0.1183, 0.9927, 0.02215, 0.1183, 0.9927, 0.0005203, 0.02612, 0.9997, 0.0005203, 0.02612, 0.9997, 0.0005203, 0.02612, 0.9997, -0.003179, -0.999, 0.04552, -0.003179, -0.999, 0.04552, -0.003179, -0.999, 0.04552, -0.002093, -0.3556, 0.9346, -0.002093, -0.3556, 0.9346, -0.002093, -0.3556, 0.9346, -0.003856, -1.0, 0.005569, -0.003856, -1.0, 0.005569, -0.003856, -1.0, 0.005569, 0.1411, 0.0007976, -0.99, 0.1411, 0.0007976, -0.99, 0.1411, 0.0007976, -0.99, -0.003545, -0.005689, -1.0, -0.003545, -0.005689, -1.0, -0.003545, -0.005689, -1.0, 0.002978, 0.001852, -1.0, 0.002978, 0.001852, -1.0, 0.002978, 0.001852, -1.0, -0.01076, -0.06183, -0.998, -0.01076, -0.06183, -0.998, -0.01076, -0.06183, -0.998, -0.05785, 0.05279, -0.9969, -0.05785, 0.05279, -0.9969, -0.05785, 0.05279, -0.9969, -0.4736, -0.03639, 0.88, -0.4736, -0.03639, 0.88, -0.4736, -0.03639, 0.88, 0.001626, -0.01416, 0.9999, 0.001626, -0.01416, 0.9999, 0.001626, -0.01416, 0.9999, 0.9936, 0.05995, 0.0955, 0.9936, 0.05995, 0.0955, 0.9936, 0.05995, 0.0955, 0.9997, -0.01782, -0.01733, 0.9997, -0.01782, -0.01733, 0.9997, -0.01782, -0.01733, 0.9992, -0.04026, 0.00132, 0.9992, -0.04026, 0.00132, 0.9992, -0.04026, 0.00132, 0.9991, 0.03513, -0.02187, 0.9991, 0.03513, -0.02187, 0.9991, 0.03513, -0.02187, 0.9992, 0.03378, -0.0206, 0.9992, 0.03378, -0.0206, 0.9992, 0.03378, -0.0206, 0.2719, 0.6934, 0.6673, 0.2719, 0.6934, 0.6673, 0.2719, 0.6934, 0.6673, 0.005252, -0.9567, -0.2911, 0.005252, -0.9567, -0.2911, 0.005252, -0.9567, -0.2911, 0.001786, 0.9998, -0.02067, 0.001786, 0.9998, -0.02067, 0.001786, 0.9998, -0.02067, -0.00788, 0.08913, 0.996, -0.00788, 0.08913, 0.996, -0.00788, 0.08913, 0.996, -0.0002097, 0.9564, 0.2922, -0.0002097, 0.9564, 0.2922, -0.0002097, 0.9564, 0.2922, 0.01326, 0.1356, 0.9907, 0.01326, 0.1356, 0.9907, 0.01326, 0.1356, 0.9907, -0.02073, 0.958, 0.286, -0.02073, 0.958, 0.286, -0.02073, 0.958, 0.286, -0.04305, 0.9904, -0.1316, -0.04305, 0.9904, -0.1316, -0.04305, 0.9904, -0.1316, 0.03995, 0.9938, -0.1034, 0.03995, 0.9938, -0.1034, 0.03995, 0.9938, -0.1034, -0.07113, 0.9235, -0.377, -0.07113, 0.9235, -0.377, -0.07113, 0.9235, -0.377, -0.0008628, 1.0, -0.00821, -0.0008628, 1.0, -0.00821, -0.0008628, 1.0, -0.00821, 0.2052, -0.9776, 0.04706, 0.2052, -0.9776, 0.04706, 0.2052, -0.9776, 0.04706, 0.9994, 0.01683, -0.02979, 0.9994, 0.01683, -0.02979, 0.9994, 0.01683, -0.02979, -0.9699, 0.2384, 0.05004, -0.9699, 0.2384, 0.05004, -0.9699, 0.2384, 0.05004, -0.9998, -0.008297, 0.01841, -0.9998, -0.008297, 0.01841, -0.9998, -0.008297, 0.01841, 0.1352, 0.009665, 0.9908, 0.1352, 0.009665, 0.9908, 0.1352, 0.009665, 0.9908, -0.9868, 0.01288, -0.1615, -0.9868, 0.01288, -0.1615, -0.9868, 0.01288, -0.1615, -1.0, 0.0066, -0.005403, -1.0, 0.0066, -0.005403, -1.0, 0.0066, -0.005403, -0.03224, -0.9993, 0.01961, -0.03224, -0.9993, 0.01961, -0.03224, -0.9993, 0.01961, 0.01951, -0.9429, -0.3325, 0.01951, -0.9429, -0.3325, 0.01951, -0.9429, -0.3325, 0.003231, -0.09436, 0.9955, 0.003231, -0.09436, 0.9955, 0.003231, -0.09436, 0.9955, -0.002366, -1.0, -0.008758, -0.002366, -1.0, -0.008758, -0.002366, -1.0, -0.008758, 0.002498, -0.08635, 0.9963, 0.002498, -0.08635, 0.9963, 0.002498, -0.08635, 0.9963, -0.01869, -0.9996, -0.02164, -0.01869, -0.9996, -0.02164, -0.01869, -0.9996, -0.02164, -0.003705, -0.9981, -0.06179, -0.003705, -0.9981, -0.06179, -0.003705, -0.9981, -0.06179, 0.0007285, -0.9989, 0.04709, 0.0007285, -0.9989, 0.04709, 0.0007285, -0.9989, 0.04709, -0.02522, -0.9879, -0.1533, -0.02522, -0.9879, -0.1533, -0.02522, -0.9879, -0.1533, 0.07946, -0.9926, -0.09174, 0.07946, -0.9926, -0.09174, 0.07946, -0.9926, -0.09174, -0.9972, -0.02919, 0.0686, -0.9972, -0.02919, 0.0686, -0.9972, -0.02919, 0.0686, -0.0865, 0.003046, 0.9962, -0.0865, 0.003046, 0.9962, -0.0865, 0.003046, 0.9962, 0.006269, -0.003911, 1.0, 0.006269, -0.003911, 1.0, 0.006269, -0.003911, 1.0, -0.1911, 0.9771, -0.09393, -0.1911, 0.9771, -0.09393, -0.1911, 0.9771, -0.09393, 0.002181, 0.9997, 0.02541, 0.002181, 0.9997, 0.02541, 0.002181, 0.9997, 0.02541, 0.008901, 0.9996, 0.02763, 0.008901, 0.9996, 0.02763, 0.008901, 0.9996, 0.02763, 0.001505, -1.0, -0.00169, 0.001505, -1.0, -0.00169, 0.001505, -1.0, -0.00169, 0.01047, -0.9999, 0.01086, 0.01047, -0.9999, 0.01086, 0.01047, -0.9999, 0.01086, 0.0009188, -1.0, 0.009845, 0.0009188, -1.0, 0.009845, 0.0009188, -1.0, 0.009845, -0.00263, -0.9987, 0.05094, -0.00263, -0.9987, 0.05094, -0.00263, -0.9987, 0.05094, 0.002507, -0.9998, 0.01728, 0.002507, -0.9998, 0.01728, 0.002507, -0.9998, 0.01728, -0.07084, 0.03091, -0.997, -0.07084, 0.03091, -0.997, -0.07084, 0.03091, -0.997, 0.0646, -0.9823, -0.1758, 0.0646, -0.9823, -0.1758, 0.0646, -0.9823, -0.1758, -0.008252, -0.003001, -1.0, -0.008252, -0.003001, -1.0, -0.008252, -0.003001, -1.0, -0.0309, 0.648, -0.761, -0.0309, 0.648, -0.761, -0.0309, 0.648, -0.761, 0.02525, 0.7848, -0.6192, 0.02525, 0.7848, -0.6192, 0.02525, 0.7848, -0.6192, 0.001459, 0.004002, -1.0, 0.001459, 0.004002, -1.0, 0.001459, 0.004002, -1.0, -0.03315, 0.008196, -0.9994, -0.03315, 0.008196, -0.9994, -0.03315, 0.008196, -0.9994, 0.04002, 0.02144, -0.999, 0.04002, 0.02144, -0.999, 0.04002, 0.02144, -0.999, 0.0571, 0.0316, -0.9979, 0.0571, 0.0316, -0.9979, 0.0571, 0.0316, -0.9979, -0.2344, -0.0006604, -0.9721, -0.2344, -0.0006604, -0.9721, -0.2344, -0.0006604, -0.9721])] * 3)])
me_untitled_002 = bpy.data.meshes.new('Untitled.002')
me_untitled_002.from_pydata([(92.88, -27.17, -24.25), (96.14, -27.44, 25.42), (90.5, -20.38, 24.3), (92.05, -13.75, 23.79), (99.46, -1.68, -24.28), (91.91, 12.15, 24.46), (91.84, 26.99, 24.99), (98.52, 15.61, 25.12), (97.6, 25.5, 24.29), (99.29, 26.11, -20.78), (86.88, 29.3, -20.14), (62.13, 26.98, -24.65), (97.79, 27.92, 20.45), (90.98, 19.99, 25.05), (57.52, 21.11, 25.3), (29.39, 27.18, 22.83), (32.35, 25.99, 25.1), (-40.36, 26.48, 24.75), (-54.68, 27.31, 22.99), (-98.1, 27.36, 21.11), (-98.76, 22.67, -24.14), (-66.22, 26.57, -22.42), (-91.75, 18.79, 1.364), (-92.12, -20.27, 22.79), (-96.98, 21.41, 25.28), (-99.81, -26.45, 23.92), (-99.41, 26.69, -19.81), (-99.91, 24.63, 21.39), (-78.55, -28.05, -23.21), (-57.65, -27.44, -23.27), (-98.9, -27.66, 18.75), (-93.97, -25.83, 25.33), (-53.02, -28.3, 24.96), (6.9, -20.41, 25.53), (44.29, -22.24, 25.35), (53.82, -28.79, -24.65), (11.59, -28.09, -16.5), (75.06, -28.0, -21.79), (80.61, -28.96, -6.552), (77.53, -27.19, 24.37), (47.97, -27.66, 25.08), (91.34, -19.15, -11.57), (39.08, -1.919, -11.47), (87.29, -19.98, -11.92), (-65.51, -19.76, -11.58), (-60.54, -5.537, -9.974), (-66.39, 19.43, -11.75), (-42.84, 1.938, -10.22), (-43.88, 19.13, -12.14), (5.622, 18.84, -11.71), (-49.51, 20.23, 24.87), (-42.27, 18.87, 7.285), (-6.001, 19.87, -4.807), (0.04219, 19.93, 24.15), (16.88, 18.89, 8.465), (91.32, 19.82, 4.657), (90.15, -24.76, -24.63), (89.31, 27.93, -24.44), (47.61, -3.589, -24.44), (58.21, -18.96, -23.9), (69.5, 8.146, -24.7), (17.72, 25.09, -24.17), (-48.31, 26.27, -24.75), (-57.04, -25.94, -24.69), (-61.53, 22.76, -24.78), (-83.83, 27.05, -24.73), (-92.09, -0.09457, -25.74), (98.65, -27.14, 13.15), (100.1, 1.441, 12.03), (99.33, 26.84, 0.356), (78.07, 27.66, 4.37), (-91.49, -19.53, -11.42), (-83.75, -21.57, 24.89), (22.92, -27.56, 24.82), (-7.307, 0.7986, -11.22), (-44.69, -16.64, -11.87), (-91.77, -3.089, -11.83), (99.05, -27.0, -22.22), (99.52, -24.28, 22.33), (98.25, 22.87, -24.15), (27.91, 27.99, -21.61), (-33.98, 27.42, -22.81), (-92.4, 19.78, 24.67), (-94.45, 25.81, 24.93), (-90.9, 27.86, -13.77), (2.351, 26.7, -22.58), (-85.75, 19.34, -11.21), (90.31, -17.49, 7.866), (90.21, 19.23, -11.86), (-98.33, -28.17, -24.13), (-92.22, -26.68, -23.92), (61.04, -20.09, 23.24), (-92.65, 25.62, -23.94), (-99.9, -26.72, -23.71)], [], [(67, 1, 77), (67, 78, 1), (77, 56, 4), (1, 3, 2), (7, 5, 1), (8, 68, 12), (1, 78, 7), (68, 7, 78), (78, 67, 68), (69, 9, 10), (9, 57, 10), (80, 10, 11), (80, 70, 10), (70, 12, 69), (6, 12, 15), (15, 16, 6), (6, 14, 13), (6, 16, 14), (16, 50, 14), (15, 81, 18), (18, 24, 17), (18, 83, 24), (18, 84, 19), (84, 18, 81), (92, 20, 26), (81, 62, 21), (82, 71, 22), (76, 86, 22), (71, 82, 23), (41, 87, 5), (3, 5, 87), (82, 31, 23), (25, 31, 24), (83, 27, 24), (83, 19, 27), (27, 25, 24), (26, 19, 84), (27, 26, 93), (90, 28, 89), (29, 28, 63), (28, 30, 89), (31, 30, 32), (72, 31, 33), (32, 36, 73), (29, 63, 35), (35, 37, 36), (36, 38, 40), (39, 2, 34), (91, 34, 2), (2, 39, 1), (38, 77, 1), (75, 43, 42), (74, 75, 42), (74, 47, 75), (87, 43, 2), (43, 33, 91), (44, 23, 43), (33, 23, 72), (76, 71, 44), (45, 76, 44), (76, 45, 46), (45, 47, 46), (75, 47, 45), (48, 47, 74), (48, 74, 49), (49, 52, 48), (52, 46, 48), (82, 86, 46), (24, 82, 50), (82, 46, 50), (53, 52, 54), (54, 52, 55), (56, 77, 0), (35, 59, 56), (57, 79, 56), (57, 9, 79), (59, 58, 60), (60, 56, 59), (35, 61, 58), (61, 63, 62), (62, 64, 21), (21, 64, 65), (66, 92, 65), (90, 66, 63), (20, 92, 66), (89, 93, 66), (1, 5, 3), (5, 7, 13), (7, 6, 13), (7, 8, 6), (8, 7, 68), (68, 69, 12), (77, 4, 68), (68, 67, 77), (4, 69, 68), (4, 9, 69), (9, 4, 79), (57, 11, 10), (10, 70, 69), (12, 70, 15), (12, 6, 8), (53, 13, 14), (14, 50, 53), (70, 81, 15), (16, 17, 50), (15, 17, 16), (17, 15, 18), (17, 24, 50), (83, 18, 19), (26, 84, 92), (65, 84, 21), (21, 84, 81), (81, 70, 85), (80, 85, 70), (22, 86, 82), (22, 71, 76), (87, 2, 3), (41, 5, 55), (55, 5, 13), (24, 31, 82), (25, 30, 31), (19, 26, 27), (93, 26, 20), (27, 93, 25), (89, 25, 93), (25, 89, 30), (28, 32, 30), (29, 36, 28), (31, 72, 23), (33, 31, 32), (28, 36, 32), (33, 32, 73), (73, 34, 33), (73, 40, 34), (91, 33, 34), (36, 29, 35), (36, 40, 73), (37, 38, 36), (40, 39, 34), (38, 39, 40), (1, 39, 38), (38, 0, 77), (0, 38, 37), (41, 55, 88), (41, 88, 43), (43, 88, 42), (88, 49, 42), (49, 74, 42), (43, 87, 41), (91, 2, 43), (43, 23, 33), (44, 43, 75), (71, 23, 44), (45, 44, 75), (86, 76, 46), (48, 46, 47), (51, 46, 52), (46, 51, 50), (51, 53, 50), (52, 53, 51), (54, 55, 53), (49, 88, 52), (55, 52, 88), (13, 53, 55), (0, 37, 56), (56, 79, 4), (56, 37, 35), (57, 56, 60), (60, 11, 57), (59, 35, 58), (58, 61, 60), (60, 61, 11), (80, 11, 61), (61, 85, 80), (85, 61, 62), (81, 85, 62), (35, 63, 61), (62, 63, 64), (63, 65, 64), (65, 63, 66), (90, 63, 28), (84, 65, 92), (93, 20, 66), (89, 66, 90)])
_uv = me_untitled_002.uv_layers.new(name='UVmap_0')
_uv.uv.foreach_set('vector', [0.03253, 0.9384, 0.02001, 0.9717, 0.03396, 0.8409, 0.03253, 0.9384, 0.04296, 0.9645, 0.02001, 0.9717, 0.03396, 0.8409, 0.05867, 0.8265, 0.09138, 0.8363, 0.03679, 0.9862, 0.07656, 0.987, 0.05056, 0.9932, 0.1541, 0.9562, 0.1506, 0.9756, 0.03679, 0.9862, 0.1785, 0.953, 0.112, 0.9251, 0.1846, 0.941, 0.03679, 0.9862, 0.04296, 0.9645, 0.1541, 0.9562, 0.112, 0.9251, 0.1541, 0.9562, 0.04296, 0.9645, 0.04296, 0.9645, 0.03253, 0.9384, 0.112, 0.9251, 0.1762, 0.8994, 0.1765, 0.8323, 0.2145, 0.8346, 0.1765, 0.8323, 0.2052, 0.8189, 0.2145, 0.8346, 0.4022, 0.8188, 0.2145, 0.8346, 0.2844, 0.8103, 0.4022, 0.8188, 0.2433, 0.8945, 0.2145, 0.8346, 0.2433, 0.8945, 0.1846, 0.941, 0.1762, 0.8994, 0.1955, 0.9606, 0.1846, 0.941, 0.3889, 0.9545, 0.3889, 0.9545, 0.3805, 0.9641, 0.1955, 0.9606, 0.1955, 0.9606, 0.3012, 0.9754, 0.2026, 0.9828, 0.1955, 0.9606, 0.3805, 0.9641, 0.3012, 0.9754, 0.3805, 0.9641, 0.6393, 0.9867, 0.3012, 0.9754, 0.3889, 0.9545, 0.5934, 0.8213, 0.6643, 0.9563, 0.6643, 0.9563, 0.7795, 0.9825, 0.6112, 0.9702, 0.6643, 0.9563, 0.7803, 0.9715, 0.7795, 0.9825, 0.6643, 0.9563, 0.7767, 0.8461, 0.7857, 0.9491, 0.7767, 0.8461, 0.6643, 0.9563, 0.5934, 0.8213, 0.7932, 0.8142, 0.7998, 0.8107, 0.8006, 0.8303, 0.5934, 0.8213, 0.6306, 0.8118, 0.7005, 0.8168, 0.8684, 0.7514, 0.985, 0.8501, 0.876, 0.829, 0.9434, 0.8578, 0.8791, 0.8632, 0.876, 0.829, 0.985, 0.8501, 0.8684, 0.7514, 0.9893, 0.7748, 0.982, 0.882, 0.9889, 0.938, 0.8884, 0.989, 0.9626, 0.9857, 0.8884, 0.989, 0.9889, 0.938, 0.05197, 0.8043, 0.1858, 0.7776, 0.1595, 0.7912, 0.1637, 0.7608, 0.1858, 0.7776, 0.05011, 0.7911, 0.03832, 0.794, 0.04435, 0.7769, 0.05011, 0.7911, 0.03832, 0.794, 0.0284, 0.7759, 0.04435, 0.7769, 0.04435, 0.7769, 0.1637, 0.7608, 0.05011, 0.7911, 0.01523, 0.6654, 0.0284, 0.7759, 0.00949, 0.7037, 0.04435, 0.7769, 0.01523, 0.6654, 0.1686, 0.6329, 0.2026, 0.6251, 0.2436, 0.6285, 0.1941, 0.6277, 0.3071, 0.628, 0.2436, 0.6285, 0.288, 0.6232, 0.2436, 0.6285, 0.1807, 0.7566, 0.1941, 0.6277, 0.1945, 0.7774, 0.1807, 0.7566, 0.3166, 0.7692, 0.2235, 0.7897, 0.1945, 0.7774, 0.4704, 0.8039, 0.3166, 0.7692, 0.526, 0.6676, 0.5534, 0.7798, 0.3071, 0.628, 0.4205, 0.6244, 0.6375, 0.6305, 0.6375, 0.6305, 0.7154, 0.6331, 0.526, 0.6676, 0.526, 0.6676, 0.7363, 0.6805, 0.6321, 0.7827, 0.7266, 0.7879, 0.7664, 0.8017, 0.6153, 0.8012, 0.6843, 0.8068, 0.6153, 0.8012, 0.7664, 0.8017, 0.7664, 0.8017, 0.7266, 0.7879, 0.7733, 0.7808, 0.7363, 0.6805, 0.77, 0.669, 0.7733, 0.7808, 0.8655, 0.1879, 0.8994, 0.5793, 0.8271, 0.4477, 0.8162, 0.3085, 0.8655, 0.1879, 0.8271, 0.4477, 0.8162, 0.3085, 0.8082, 0.1954, 0.8655, 0.1879, 0.9443, 0.5966, 0.8994, 0.5793, 0.9917, 0.5952, 0.8994, 0.5793, 0.9867, 0.2999, 0.9872, 0.5065, 0.8777, 0.1239, 0.9565, 0.04442, 0.8994, 0.5793, 0.992, 0.1815, 0.9565, 0.04442, 0.9901, 0.1065, 0.816, 0.04902, 0.8751, 0.04587, 0.8777, 0.1239, 0.8426, 0.1411, 0.816, 0.04902, 0.8777, 0.1239, 0.816, 0.04902, 0.8426, 0.1411, 0.7515, 0.1243, 0.8426, 0.1411, 0.8082, 0.1954, 0.7515, 0.1243, 0.8655, 0.1879, 0.8082, 0.1954, 0.8426, 0.1411, 0.7639, 0.1966, 0.8082, 0.1954, 0.8162, 0.3085, 0.7639, 0.1966, 0.8162, 0.3085, 0.7617, 0.3446, 0.7617, 0.3446, 0.7379, 0.3022, 0.7639, 0.1966, 0.7379, 0.3022, 0.7515, 0.1243, 0.7639, 0.1966, 0.6515, 0.06113, 0.755, 0.05109, 0.7515, 0.1243, 0.6433, 0.09796, 0.6515, 0.06113, 0.6507, 0.1685, 0.6515, 0.06113, 0.7515, 0.1243, 0.6507, 0.1685, 0.6693, 0.3389, 0.7379, 0.3022, 0.6996, 0.3776, 0.6996, 0.3776, 0.7379, 0.3022, 0.72, 0.6055, 0.03306, 0.4536, 0.01289, 0.4711, 0.02127, 0.4524, 0.1267, 0.4484, 0.1361, 0.4725, 0.03306, 0.4536, 0.05405, 0.6169, 0.0155, 0.6014, 0.03306, 0.4536, 0.05405, 0.6169, 0.02168, 0.619, 0.0155, 0.6014, 0.1361, 0.4725, 0.1646, 0.5199, 0.1061, 0.5551, 0.1061, 0.5551, 0.03306, 0.4536, 0.1361, 0.4725, 0.1267, 0.4484, 0.2619, 0.6022, 0.1646, 0.5199, 0.2619, 0.6022, 0.4888, 0.4435, 0.4602, 0.6061, 0.4602, 0.6061, 0.5075, 0.594, 0.5215, 0.6086, 0.5215, 0.6086, 0.5075, 0.594, 0.568, 0.6054, 0.5902, 0.5153, 0.598, 0.5992, 0.568, 0.6054, 0.5965, 0.4437, 0.5902, 0.5153, 0.4888, 0.4435, 0.6099, 0.5912, 0.598, 0.5992, 0.5902, 0.5153, 0.6083, 0.4434, 0.6189, 0.4461, 0.5902, 0.5153, 0.03679, 0.9862, 0.1506, 0.9756, 0.07656, 0.987, 0.1506, 0.9756, 0.1541, 0.9562, 0.1691, 0.9719, 0.1541, 0.9562, 0.183, 0.9643, 0.1691, 0.9719, 0.1541, 0.9562, 0.1785, 0.953, 0.183, 0.9643, 0.1785, 0.953, 0.1541, 0.9562, 0.112, 0.9251, 0.112, 0.9251, 0.1762, 0.8994, 0.1846, 0.941, 0.03396, 0.8409, 0.09138, 0.8363, 0.112, 0.9251, 0.112, 0.9251, 0.03253, 0.9384, 0.03396, 0.8409, 0.09138, 0.8363, 0.1762, 0.8994, 0.112, 0.9251, 0.09138, 0.8363, 0.1765, 0.8323, 0.1762, 0.8994, 0.1765, 0.8323, 0.09138, 0.8363, 0.16, 0.8231, 0.2052, 0.8189, 0.2844, 0.8103, 0.2145, 0.8346, 0.2145, 0.8346, 0.2433, 0.8945, 0.1762, 0.8994, 0.1846, 0.941, 0.2433, 0.8945, 0.3889, 0.9545, 0.1846, 0.941, 0.1955, 0.9606, 0.1785, 0.953, 0.4235, 0.9884, 0.2026, 0.9828, 0.3012, 0.9754, 0.3012, 0.9754, 0.567, 0.9866, 0.4235, 0.9884, 0.2433, 0.8945, 0.5934, 0.8213, 0.3889, 0.9545, 0.3805, 0.9641, 0.6112, 0.9702, 0.6393, 0.9867, 0.3889, 0.9545, 0.6112, 0.9702, 0.3805, 0.9641, 0.6112, 0.9702, 0.3889, 0.9545, 0.6643, 0.9563, 0.6112, 0.9702, 0.7795, 0.9825, 0.6393, 0.9867, 0.7803, 0.9715, 0.6643, 0.9563, 0.7857, 0.9491, 0.8006, 0.8303, 0.7767, 0.8461, 0.7932, 0.8142, 0.7557, 0.8134, 0.7767, 0.8461, 0.7005, 0.8168, 0.7005, 0.8168, 0.7767, 0.8461, 0.5934, 0.8213, 0.5934, 0.8213, 0.2433, 0.8945, 0.4884, 0.8141, 0.4022, 0.8188, 0.4884, 0.8141, 0.2433, 0.8945, 0.876, 0.829, 0.8791, 0.8632, 0.8684, 0.7514, 0.876, 0.829, 0.985, 0.8501, 0.9434, 0.8578, 0.9889, 0.938, 0.9896, 0.9785, 0.9626, 0.9857, 0.982, 0.882, 0.8884, 0.989, 0.8671, 0.9277, 0.8671, 0.9277, 0.8884, 0.989, 0.8759, 0.9873, 0.05011, 0.7911, 0.1858, 0.7776, 0.05197, 0.8043, 0.1637, 0.7608, 0.1807, 0.7566, 0.1858, 0.7776, 0.0284, 0.7759, 0.01523, 0.6654, 0.04435, 0.7769, 0.1686, 0.6329, 0.01523, 0.6654, 0.01665, 0.6484, 0.04435, 0.7769, 0.1686, 0.6329, 0.1637, 0.7608, 0.1941, 0.6277, 0.1637, 0.7608, 0.1686, 0.6329, 0.1637, 0.7608, 0.1941, 0.6277, 0.1807, 0.7566, 0.2436, 0.6285, 0.3166, 0.7692, 0.1807, 0.7566, 0.3071, 0.628, 0.526, 0.6676, 0.2436, 0.6285, 0.1945, 0.7774, 0.2235, 0.7897, 0.2022, 0.7913, 0.4704, 0.8039, 0.1945, 0.7774, 0.3166, 0.7692, 0.2436, 0.6285, 0.526, 0.6676, 0.3166, 0.7692, 0.4704, 0.8039, 0.3166, 0.7692, 0.5534, 0.7798, 0.5534, 0.7798, 0.6153, 0.8012, 0.4704, 0.8039, 0.5534, 0.7798, 0.6321, 0.7827, 0.6153, 0.8012, 0.6843, 0.8068, 0.4704, 0.8039, 0.6153, 0.8012, 0.526, 0.6676, 0.3071, 0.628, 0.6375, 0.6305, 0.526, 0.6676, 0.6321, 0.7827, 0.5534, 0.7798, 0.7154, 0.6331, 0.7363, 0.6805, 0.526, 0.6676, 0.6321, 0.7827, 0.7266, 0.7879, 0.6153, 0.8012, 0.7363, 0.6805, 0.7266, 0.7879, 0.6321, 0.7827, 0.7733, 0.7808, 0.7266, 0.7879, 0.7363, 0.6805, 0.7363, 0.6805, 0.7648, 0.6364, 0.77, 0.669, 0.7648, 0.6364, 0.7363, 0.6805, 0.7154, 0.6331, 0.88, 0.5949, 0.781, 0.6121, 0.7686, 0.6099, 0.88, 0.5949, 0.7686, 0.6099, 0.8994, 0.5793, 0.8994, 0.5793, 0.7686, 0.6099, 0.8271, 0.4477, 0.7686, 0.6099, 0.7617, 0.3446, 0.8271, 0.4477, 0.7617, 0.3446, 0.8162, 0.3085, 0.8271, 0.4477, 0.8994, 0.5793, 0.9443, 0.5966, 0.9073, 0.5956, 0.9872, 0.5065, 0.9917, 0.5952, 0.8994, 0.5793, 0.8994, 0.5793, 0.9565, 0.04442, 0.9867, 0.2999, 0.8777, 0.1239, 0.8994, 0.5793, 0.8655, 0.1879, 0.8751, 0.04587, 0.9565, 0.04442, 0.8777, 0.1239, 0.8426, 0.1411, 0.8777, 0.1239, 0.8655, 0.1879, 0.755, 0.05109, 0.816, 0.04902, 0.7515, 0.1243, 0.7639, 0.1966, 0.7515, 0.1243, 0.8082, 0.1954, 0.6969, 0.1977, 0.7515, 0.1243, 0.7379, 0.3022, 0.7515, 0.1243, 0.6969, 0.1977, 0.6507, 0.1685, 0.6969, 0.1977, 0.6693, 0.3389, 0.6507, 0.1685, 0.7379, 0.3022, 0.6693, 0.3389, 0.6969, 0.1977, 0.6996, 0.3776, 0.72, 0.6055, 0.6693, 0.3389, 0.7617, 0.3446, 0.7686, 0.6099, 0.7379, 0.3022, 0.72, 0.6055, 0.7379, 0.3022, 0.7686, 0.6099, 0.6597, 0.603, 0.6693, 0.3389, 0.72, 0.6055, 0.0344, 0.4492, 0.07562, 0.4463, 0.03306, 0.4536, 0.03306, 0.4536, 0.0155, 0.6014, 0.01206, 0.528, 0.03306, 0.4536, 0.07562, 0.4463, 0.1267, 0.4484, 0.05405, 0.6169, 0.03306, 0.4536, 0.1061, 0.5551, 0.1061, 0.5551, 0.1238, 0.6151, 0.05405, 0.6169, 0.1361, 0.4725, 0.1267, 0.4484, 0.1646, 0.5199, 0.1646, 0.5199, 0.2619, 0.6022, 0.1061, 0.5551, 0.1061, 0.5551, 0.2619, 0.6022, 0.1238, 0.6151, 0.2325, 0.6152, 0.1238, 0.6151, 0.2619, 0.6022, 0.2619, 0.6022, 0.3105, 0.6098, 0.2325, 0.6152, 0.3105, 0.6098, 0.2619, 0.6022, 0.4602, 0.6061, 0.4195, 0.6105, 0.3105, 0.6098, 0.4602, 0.6061, 0.1267, 0.4484, 0.4888, 0.4435, 0.2619, 0.6022, 0.4602, 0.6061, 0.4888, 0.4435, 0.5075, 0.594, 0.4888, 0.4435, 0.568, 0.6054, 0.5075, 0.594, 0.568, 0.6054, 0.4888, 0.4435, 0.5902, 0.5153, 0.5965, 0.4437, 0.4888, 0.4435, 0.5387, 0.4422, 0.5948, 0.6094, 0.568, 0.6054, 0.598, 0.5992, 0.6189, 0.4461, 0.6099, 0.5912, 0.5902, 0.5153, 0.6083, 0.4434, 0.5902, 0.5153, 0.5965, 0.4437])
_uv.active_render = True
_uv = me_untitled_002.uv_layers.new(name='LightMapUV')
_uv.uv.foreach_set('vector', [0.4412, 0.2247, 0.408, 0.2123, 0.5379, 0.2261, 0.4412, 0.2247, 0.4152, 0.2351, 0.408, 0.2123, 0.5379, 0.2261, 0.5522, 0.2506, 0.5427, 0.2831, 0.3937, 0.2289, 0.3929, 0.2685, 0.3866, 0.2426, 0.4234, 0.3456, 0.4042, 0.342, 0.3937, 0.2289, 0.4266, 0.3698, 0.4544, 0.3036, 0.4385, 0.3758, 0.3937, 0.2289, 0.4152, 0.2351, 0.4234, 0.3456, 0.4544, 0.3036, 0.4234, 0.3456, 0.4152, 0.2351, 0.4152, 0.2351, 0.4412, 0.2247, 0.4544, 0.3036, 0.4799, 0.3675, 0.5467, 0.3677, 0.5444, 0.4054, 0.5467, 0.3677, 0.5599, 0.3962, 0.5444, 0.4054, 0.5601, 0.5922, 0.5444, 0.4054, 0.5685, 0.475, 0.5601, 0.5922, 0.4848, 0.4341, 0.5444, 0.4054, 0.4848, 0.4341, 0.4385, 0.3758, 0.4799, 0.3675, 0.4192, 0.3867, 0.4385, 0.3758, 0.4251, 0.5788, 0.4251, 0.5788, 0.4156, 0.5704, 0.4192, 0.3867, 0.4192, 0.3867, 0.4044, 0.4919, 0.3969, 0.3936, 0.4192, 0.3867, 0.4156, 0.5704, 0.4044, 0.4919, 0.4156, 0.5704, 0.3932, 0.8279, 0.4044, 0.4919, 0.4251, 0.5788, 0.5576, 0.7823, 0.4233, 0.8526, 0.4233, 0.8526, 0.3973, 0.967, 0.4096, 0.7998, 0.4233, 0.8526, 0.4081, 0.9679, 0.3973, 0.967, 0.4233, 0.8526, 0.5329, 0.9642, 0.4305, 0.9733, 0.5329, 0.9642, 0.4233, 0.8526, 0.5576, 0.7823, 0.5647, 0.9806, 0.5682, 0.9872, 0.5485, 0.988, 0.5576, 0.7823, 0.5671, 0.8191, 0.5621, 0.8886, 0.01231, 0.28, 0.1293, 0.3782, 0.01985, 0.3571, 0.08744, 0.3857, 0.02287, 0.3911, 0.01985, 0.3571, 0.1293, 0.3782, 0.01231, 0.28, 0.1336, 0.3033, 0.1262, 0.1456, 0.133, 0.2013, 0.03296, 0.252, 0.1068, 0.249, 0.03296, 0.252, 0.133, 0.2013, 0.6056, 0.2711, 0.6325, 0.4042, 0.6188, 0.3781, 0.6492, 0.3822, 0.6325, 0.4042, 0.6188, 0.2691, 0.6158, 0.2575, 0.6328, 0.2635, 0.6188, 0.2691, 0.6158, 0.2575, 0.6338, 0.2476, 0.6328, 0.2635, 0.6328, 0.2635, 0.6492, 0.3822, 0.6188, 0.2691, 0.7447, 0.2345, 0.6338, 0.2476, 0.7064, 0.2289, 0.6328, 0.2635, 0.7447, 0.2345, 0.7771, 0.387, 0.7848, 0.4209, 0.7814, 0.4618, 0.7823, 0.4123, 0.782, 0.5248, 0.7814, 0.4618, 0.7869, 0.5059, 0.7814, 0.4618, 0.6534, 0.3991, 0.7823, 0.4123, 0.6327, 0.4128, 0.6534, 0.3991, 0.6407, 0.5345, 0.6202, 0.4417, 0.6327, 0.4128, 0.6058, 0.6875, 0.6407, 0.5345, 0.7424, 0.7426, 0.63, 0.77, 0.782, 0.5248, 0.7856, 0.6377, 0.7794, 0.8536, 0.7794, 0.8536, 0.7769, 0.9311, 0.7424, 0.7426, 0.7424, 0.7426, 0.7294, 0.9521, 0.6273, 0.8485, 0.6221, 0.9424, 0.6082, 0.982, 0.6085, 0.8316, 0.603, 0.9002, 0.6085, 0.8316, 0.6082, 0.982, 0.6082, 0.982, 0.6221, 0.9424, 0.629, 0.9887, 0.7294, 0.9521, 0.7409, 0.9854, 0.629, 0.9887, 0.2331, 0.5653, 0.2671, 0.9551, 0.1949, 0.8241, 0.184, 0.6853, 0.2331, 0.5653, 0.1949, 0.8241, 0.184, 0.6853, 0.1759, 0.5727, 0.2331, 0.5653, 0.312, 0.9723, 0.2671, 0.9551, 0.3594, 0.9709, 0.2671, 0.9551, 0.3544, 0.6768, 0.3548, 0.8826, 0.2453, 0.5017, 0.3244, 0.4225, 0.2671, 0.9551, 0.3596, 0.559, 0.3244, 0.4225, 0.3577, 0.4844, 0.1838, 0.427, 0.2429, 0.424, 0.2453, 0.5017, 0.2103, 0.5185, 0.1838, 0.427, 0.2453, 0.5017, 0.1838, 0.427, 0.2103, 0.5185, 0.1193, 0.502, 0.2103, 0.5185, 0.1759, 0.5727, 0.1193, 0.502, 0.2331, 0.5653, 0.1759, 0.5727, 0.2103, 0.5185, 0.1316, 0.5738, 0.1759, 0.5727, 0.184, 0.6853, 0.1316, 0.5738, 0.184, 0.6853, 0.1295, 0.7211, 0.1295, 0.7211, 0.1057, 0.679, 0.1316, 0.5738, 0.1057, 0.679, 0.1193, 0.502, 0.1316, 0.5738, 0.01935, 0.4389, 0.1229, 0.4292, 0.1193, 0.502, 0.01118, 0.4756, 0.01935, 0.4389, 0.0186, 0.546, 0.01935, 0.4389, 0.1193, 0.502, 0.0186, 0.546, 0.03723, 0.7156, 0.1057, 0.679, 0.06749, 0.7541, 0.06749, 0.7541, 0.1057, 0.679, 0.08781, 0.9812, 0.9698, 0.4047, 0.9523, 0.3846, 0.9709, 0.393, 0.9752, 0.4981, 0.9509, 0.5074, 0.9698, 0.4047, 0.8072, 0.4256, 0.8225, 0.3872, 0.9698, 0.4047, 0.8072, 0.4256, 0.805, 0.3933, 0.8225, 0.3872, 0.9509, 0.5074, 0.9037, 0.5358, 0.8686, 0.4775, 0.8686, 0.4775, 0.9698, 0.4047, 0.9509, 0.5074, 0.9752, 0.4981, 0.8218, 0.6327, 0.9037, 0.5358, 0.8218, 0.6327, 0.98, 0.8588, 0.8178, 0.8302, 0.8178, 0.8302, 0.8299, 0.8775, 0.8153, 0.8915, 0.8153, 0.8915, 0.8299, 0.8775, 0.8187, 0.9378, 0.9084, 0.96, 0.8247, 0.9677, 0.8187, 0.9378, 0.9797, 0.9661, 0.9084, 0.96, 0.98, 0.8588, 0.8326, 0.9795, 0.8247, 0.9677, 0.9084, 0.96, 0.9801, 0.978, 0.9774, 0.9886, 0.9084, 0.96, 0.3937, 0.2289, 0.4042, 0.342, 0.3929, 0.2685, 0.4042, 0.342, 0.4234, 0.3456, 0.4078, 0.3604, 0.4234, 0.3456, 0.4154, 0.374, 0.4078, 0.3604, 0.4234, 0.3456, 0.4266, 0.3698, 0.4154, 0.374, 0.4266, 0.3698, 0.4234, 0.3456, 0.4544, 0.3036, 0.4544, 0.3036, 0.4799, 0.3675, 0.4385, 0.3758, 0.5379, 0.2261, 0.5427, 0.2831, 0.4544, 0.3036, 0.4544, 0.3036, 0.4412, 0.2247, 0.5379, 0.2261, 0.5427, 0.2831, 0.4799, 0.3675, 0.4544, 0.3036, 0.5427, 0.2831, 0.5467, 0.3677, 0.4799, 0.3675, 0.5467, 0.3677, 0.5427, 0.2831, 0.5559, 0.3513, 0.5599, 0.3962, 0.5685, 0.475, 0.5444, 0.4054, 0.5444, 0.4054, 0.4848, 0.4341, 0.4799, 0.3675, 0.4385, 0.3758, 0.4848, 0.4341, 0.4251, 0.5788, 0.4385, 0.3758, 0.4192, 0.3867, 0.4266, 0.3698, 0.3914, 0.6132, 0.3969, 0.3936, 0.4044, 0.4919, 0.4044, 0.4919, 0.3932, 0.7559, 0.3914, 0.6132, 0.4848, 0.4341, 0.5576, 0.7823, 0.4251, 0.5788, 0.4156, 0.5704, 0.4096, 0.7998, 0.3932, 0.8279, 0.4251, 0.5788, 0.4096, 0.7998, 0.4156, 0.5704, 0.4096, 0.7998, 0.4251, 0.5788, 0.4233, 0.8526, 0.4096, 0.7998, 0.3973, 0.967, 0.3932, 0.8279, 0.4081, 0.9679, 0.4233, 0.8526, 0.4305, 0.9733, 0.5485, 0.988, 0.5329, 0.9642, 0.5647, 0.9806, 0.5655, 0.9434, 0.5329, 0.9642, 0.5621, 0.8886, 0.5621, 0.8886, 0.5329, 0.9642, 0.5576, 0.7823, 0.5576, 0.7823, 0.4848, 0.4341, 0.5648, 0.6779, 0.5601, 0.5922, 0.5648, 0.6779, 0.4848, 0.4341, 0.01985, 0.3571, 0.02287, 0.3911, 0.01231, 0.28, 0.01985, 0.3571, 0.1293, 0.3782, 0.08744, 0.3857, 0.133, 0.2013, 0.1338, 0.2418, 0.1068, 0.249, 0.1262, 0.1456, 0.03296, 0.252, 0.01157, 0.1911, 0.01157, 0.1911, 0.03296, 0.252, 0.02044, 0.2503, 0.6188, 0.2691, 0.6325, 0.4042, 0.6056, 0.2711, 0.6492, 0.3822, 0.6534, 0.3991, 0.6325, 0.4042, 0.6338, 0.2476, 0.7447, 0.2345, 0.6328, 0.2635, 0.7771, 0.387, 0.7447, 0.2345, 0.7618, 0.2358, 0.6328, 0.2635, 0.7771, 0.387, 0.6492, 0.3822, 0.7823, 0.4123, 0.6492, 0.3822, 0.7771, 0.387, 0.6492, 0.3822, 0.7823, 0.4123, 0.6534, 0.3991, 0.7814, 0.4618, 0.6407, 0.5345, 0.6534, 0.3991, 0.782, 0.5248, 0.7424, 0.7426, 0.7814, 0.4618, 0.6327, 0.4128, 0.6202, 0.4417, 0.6187, 0.4205, 0.6058, 0.6875, 0.6327, 0.4128, 0.6407, 0.5345, 0.7814, 0.4618, 0.7424, 0.7426, 0.6407, 0.5345, 0.6058, 0.6875, 0.6407, 0.5345, 0.63, 0.77, 0.63, 0.77, 0.6085, 0.8316, 0.6058, 0.6875, 0.63, 0.77, 0.6273, 0.8485, 0.6085, 0.8316, 0.603, 0.9002, 0.6058, 0.6875, 0.6085, 0.8316, 0.7424, 0.7426, 0.782, 0.5248, 0.7794, 0.8536, 0.7424, 0.7426, 0.6273, 0.8485, 0.63, 0.77, 0.7769, 0.9311, 0.7294, 0.9521, 0.7424, 0.7426, 0.6273, 0.8485, 0.6221, 0.9424, 0.6085, 0.8316, 0.7294, 0.9521, 0.6221, 0.9424, 0.6273, 0.8485, 0.629, 0.9887, 0.6221, 0.9424, 0.7294, 0.9521, 0.7294, 0.9521, 0.7737, 0.9803, 0.7409, 0.9854, 0.7737, 0.9803, 0.7294, 0.9521, 0.7769, 0.9311, 0.2478, 0.9706, 0.1487, 0.9878, 0.1365, 0.9855, 0.2478, 0.9706, 0.1365, 0.9855, 0.2671, 0.9551, 0.2671, 0.9551, 0.1365, 0.9855, 0.1949, 0.8241, 0.1365, 0.9855, 0.1295, 0.7211, 0.1949, 0.8241, 0.1295, 0.7211, 0.184, 0.6853, 0.1949, 0.8241, 0.2671, 0.9551, 0.312, 0.9723, 0.275, 0.9713, 0.3548, 0.8826, 0.3594, 0.9709, 0.2671, 0.9551, 0.2671, 0.9551, 0.3244, 0.4225, 0.3544, 0.6768, 0.2453, 0.5017, 0.2671, 0.9551, 0.2331, 0.5653, 0.2429, 0.424, 0.3244, 0.4225, 0.2453, 0.5017, 0.2103, 0.5185, 0.2453, 0.5017, 0.2331, 0.5653, 0.1229, 0.4292, 0.1838, 0.427, 0.1193, 0.502, 0.1316, 0.5738, 0.1193, 0.502, 0.1759, 0.5727, 0.06474, 0.575, 0.1193, 0.502, 0.1057, 0.679, 0.1193, 0.502, 0.06474, 0.575, 0.0186, 0.546, 0.06474, 0.575, 0.03723, 0.7156, 0.0186, 0.546, 0.1057, 0.679, 0.03723, 0.7156, 0.06474, 0.575, 0.06749, 0.7541, 0.08781, 0.9812, 0.03723, 0.7156, 0.1295, 0.7211, 0.1365, 0.9855, 0.1057, 0.679, 0.08781, 0.9812, 0.1057, 0.679, 0.1365, 0.9855, 0.02743, 0.9788, 0.03723, 0.7156, 0.08781, 0.9812, 0.9742, 0.4061, 0.9775, 0.4473, 0.9698, 0.4047, 0.9698, 0.4047, 0.8225, 0.3872, 0.8957, 0.3838, 0.9698, 0.4047, 0.9775, 0.4473, 0.9752, 0.4981, 0.8072, 0.4256, 0.9698, 0.4047, 0.8686, 0.4775, 0.8686, 0.4775, 0.809, 0.4952, 0.8072, 0.4256, 0.9509, 0.5074, 0.9752, 0.4981, 0.9037, 0.5358, 0.9037, 0.5358, 0.8218, 0.6327, 0.8686, 0.4775, 0.8686, 0.4775, 0.8218, 0.6327, 0.809, 0.4952, 0.8089, 0.6034, 0.809, 0.4952, 0.8218, 0.6327, 0.8218, 0.6327, 0.8144, 0.6813, 0.8089, 0.6034, 0.8144, 0.6813, 0.8218, 0.6327, 0.8178, 0.8302, 0.8136, 0.7898, 0.8144, 0.6813, 0.8178, 0.8302, 0.9752, 0.4981, 0.98, 0.8588, 0.8218, 0.6327, 0.8178, 0.8302, 0.98, 0.8588, 0.8299, 0.8775, 0.98, 0.8588, 0.8187, 0.9378, 0.8299, 0.8775, 0.8187, 0.9378, 0.98, 0.8588, 0.9084, 0.96, 0.9797, 0.9661, 0.98, 0.8588, 0.9812, 0.9085, 0.8148, 0.9644, 0.8187, 0.9378, 0.8247, 0.9677, 0.9774, 0.9886, 0.8326, 0.9795, 0.9084, 0.96, 0.9801, 0.978, 0.9084, 0.96, 0.9797, 0.9661])
me_untitled_002.materials.append(mat_m_sarcophagus_1)
me_untitled_002.use_remesh_preserve_volume = False
me_untitled_002.use_remesh_preserve_attributes = False
me_untitled_002.use_mirror_vertex_groups = False
me_untitled_002.update()
me_untitled_002.normals_split_custom_set([tuple(v) for v in zip(*[iter([0.107, -0.9943, -0.002682, 0.107, -0.9943, -0.002682, 0.107, -0.9943, -0.002682, 0.7401, -0.6587, 0.1352, 0.7401, -0.6587, 0.1352, 0.7401, -0.6587, 0.1352, 0.2411, -0.08252, -0.967, 0.2411, -0.08252, -0.967, 0.2411, -0.08252, -0.967, -0.07944, 0.09466, 0.9923, -0.07944, 0.09466, 0.9923, -0.07944, 0.09466, 0.9923, -0.1057, 0.01288, 0.9943, -0.1057, 0.01288, 0.9943, -0.1057, 0.01288, 0.9943, 0.9942, 0.06017, 0.0889, 0.9942, 0.06017, 0.0889, 0.9942, 0.06017, 0.0889, 0.6906, -0.03309, 0.7224, 0.6906, -0.03309, 0.7224, 0.6906, -0.03309, 0.7224, 0.9943, 0.01761, 0.1049, 0.9943, 0.01761, 0.1049, 0.9943, 0.01761, 0.1049, 0.9955, -0.0553, -0.07704, 0.9955, -0.0553, -0.07704, 0.9955, -0.0553, -0.07704, 0.2474, 0.9683, -0.03398, 0.2474, 0.9683, -0.03398, 0.2474, 0.9683, -0.03398, 0.2372, 0.9563, -0.1708, 0.2372, 0.9563, -0.1708, 0.2372, 0.9563, -0.1708, -0.009732, 0.9098, -0.415, -0.009732, 0.9098, -0.415, -0.009732, 0.9098, -0.415, -0.02355, 0.998, 0.0584, -0.02355, 0.998, 0.0584, -0.02355, 0.998, 0.0584, 0.02882, 0.9983, -0.0515, 0.02882, 0.9983, -0.0515, 0.02882, 0.9983, -0.0515, -0.003782, 0.9808, 0.1949, -0.003782, 0.9808, 0.1949, -0.003782, 0.9808, 0.1949, -0.0139, 0.8779, 0.4786, -0.0139, 0.8779, 0.4786, -0.0139, 0.8779, 0.4786, 0.007661, 0.00793, 0.9999, 0.007661, 0.00793, 0.9999, 0.007661, 0.00793, 0.9999, 0.001096, 0.04617, 0.9989, 0.001096, 0.04617, 0.9989, 0.001096, 0.04617, 0.9989, -0.004167, 0.01906, 0.9998, -0.004167, 0.01906, 0.9998, -0.004167, 0.01906, 0.9998, 0.001544, 1.0, 0.0032, 0.001544, 1.0, 0.0032, 0.001544, 1.0, 0.0032, -0.05269, 0.6662, 0.7439, -0.05269, 0.6662, 0.7439, -0.05269, 0.6662, 0.7439, 0.04655, 0.0531, 0.9975, 0.04655, 0.0531, 0.9975, 0.04655, 0.0531, 0.9975, 0.0004423, 0.9999, 0.01464, 0.0004423, 0.9999, 0.01464, 0.0004423, 0.9999, 0.01464, 0.008751, 0.9999, 0.006458, 0.008751, 0.9999, 0.006458, 0.008751, 0.9999, 0.006458, -0.3039, 0.6746, -0.6728, -0.3039, 0.6746, -0.6728, -0.3039, 0.6746, -0.6728, -0.02901, 0.939, -0.3426, -0.02901, 0.939, -0.3426, -0.02901, 0.939, -0.3426, 0.9996, -0.002414, 0.0279, 0.9996, -0.002414, 0.0279, 0.9996, -0.002414, 0.0279, 0.8786, -0.2473, 0.4086, 0.8786, -0.2473, 0.4086, 0.8786, -0.2473, 0.4086, 0.9998, 0.005982, 0.01876, 0.9998, 0.005982, 0.01876, 0.9998, 0.005982, 0.01876, -0.9944, 0.08735, -0.0603, -0.9944, 0.08735, -0.0603, -0.9944, 0.08735, -0.0603, -0.9938, -0.008362, 0.1106, -0.9938, -0.008362, 0.1106, -0.9938, -0.008362, 0.1106, 0.8296, -0.0205, 0.558, 0.8296, -0.0205, 0.558, 0.8296, -0.0205, 0.558, -0.2324, -0.0138, 0.9725, -0.2324, -0.0138, 0.9725, -0.2324, -0.0138, 0.9725, -0.5586, 0.3806, 0.737, -0.5586, 0.3806, 0.737, -0.5586, 0.3806, 0.737, -0.5523, 0.4411, 0.7073, -0.5523, 0.4411, 0.7073, -0.5523, 0.4411, 0.7073, -0.7862, 0.02902, 0.6173, -0.7862, 0.02902, 0.6173, -0.7862, 0.02902, 0.6173, -0.1281, 0.9917, -0.012, -0.1281, 0.9917, -0.012, -0.1281, 0.9917, -0.012, -0.9999, 0.009969, -0.01163, -0.9999, 0.009969, -0.01163, -0.9999, 0.009969, -0.01163, 0.04668, -0.05397, -0.9975, 0.04668, -0.05397, -0.9975, 0.04668, -0.05397, -0.9975, 0.01807, -0.6891, -0.7244, 0.01807, -0.6891, -0.7244, 0.01807, -0.6891, -0.7244, 0.005661, -0.9999, 0.01194, 0.005661, -0.9999, 0.01194, 0.005661, -0.9999, 0.01194, -0.05447, -0.9507, 0.3054, -0.05447, -0.9507, 0.3054, -0.05447, -0.9507, 0.3054, -0.008506, 0.1222, 0.9925, -0.008506, 0.1222, 0.9925, -0.008506, 0.1222, 0.9925, 0.009711, -0.9999, 0.01006, 0.009711, -0.9999, 0.01006, 0.009711, -0.9999, 0.01006, -0.0173, -0.6815, -0.7316, -0.0173, -0.6815, -0.7316, -0.0173, -0.6815, -0.7316, 0.01501, -0.9865, 0.1628, 0.01501, -0.9865, 0.1628, 0.01501, -0.9865, 0.1628, -0.01613, -0.9996, 0.0243, -0.01613, -0.9996, 0.0243, -0.01613, -0.9996, 0.0243, 0.02414, -0.03533, 0.9991, 0.02414, -0.03533, 0.9991, 0.02414, -0.03533, 0.9991, -0.01587, 0.7601, 0.6497, -0.01587, 0.7601, 0.6497, -0.01587, 0.7601, 0.6497, -0.05455, 0.1145, 0.9919, -0.05455, 0.1145, 0.9919, -0.05455, 0.1145, 0.9919, 0.1033, -0.9946, -0.002913, 0.1033, -0.9946, -0.002913, 0.1033, -0.9946, -0.002913, -0.0003008, -0.02581, 0.9997, -0.0003008, -0.02581, 0.9997, -0.0003008, -0.02581, 0.9997, 0.002836, -0.04364, 0.999, 0.002836, -0.04364, 0.999, 0.002836, -0.04364, 0.999, 0.02493, -0.09088, 0.9955, 0.02493, -0.09088, 0.9955, 0.02493, -0.09088, 0.9955, -0.9031, 0.4211, 0.08463, -0.9031, 0.4211, 0.08463, -0.9031, 0.4211, 0.08463, -0.006, 1.0, -0.001252, -0.006, 1.0, -0.001252, -0.006, 1.0, -0.001252, 0.001464, 0.9999, 0.01605, 0.001464, 0.9999, 0.01605, 0.001464, 0.9999, 0.01605, -0.01449, 0.8239, 0.5665, -0.01449, 0.8239, 0.5665, -0.01449, 0.8239, 0.5665, 0.006418, 0.02523, 0.9997, 0.006418, 0.02523, 0.9997, 0.006418, 0.02523, 0.9997, -0.066, -0.08896, 0.9938, -0.066, -0.08896, 0.9938, -0.066, -0.08896, 0.9938, -0.05465, 0.05815, 0.9968, -0.05465, 0.05815, 0.9968, -0.05465, 0.05815, 0.9968, -0.01454, 0.06761, 0.9976, -0.01454, 0.06761, 0.9976, -0.01454, 0.06761, 0.9976, 0.05347, -0.0936, 0.9942, 0.05347, -0.0936, 0.9942, 0.05347, -0.0936, 0.9942, 0.03139, 0.1127, 0.9931, 0.03139, 0.1127, 0.9931, 0.03139, 0.1127, 0.9931, -0.008542, 0.03337, 0.9994, -0.008542, 0.03337, 0.9994, -0.008542, 0.03337, 0.9994, -0.00699, -0.9907, 0.136, -0.00699, -0.9907, 0.136, -0.00699, -0.9907, 0.136, -0.01038, -0.9881, 0.1533, -0.01038, -0.9881, 0.1533, -0.01038, -0.9881, 0.1533, 0.004951, -0.9999, 0.01326, 0.004951, -0.9999, 0.01326, 0.004951, -0.9999, 0.01326, -0.0007503, -0.3523, 0.9359, -0.0007503, -0.3523, 0.9359, -0.0007503, -0.3523, 0.9359, 0.01031, -0.9998, 0.01708, 0.01031, -0.9998, 0.01708, 0.01031, -0.9998, 0.01708, -0.04993, -0.9987, 0.01259, -0.04993, -0.9987, 0.01259, -0.04993, -0.9987, 0.01259, 0.008012, -0.9962, -0.08713, 0.008012, -0.9962, -0.08713, 0.008012, -0.9962, -0.08713, 0.3012, 0.1923, -0.934, 0.3012, 0.1923, -0.934, 0.3012, 0.1923, -0.934, -0.008465, 0.08001, -0.9968, -0.008465, 0.08001, -0.9968, -0.008465, 0.08001, -0.9968, 0.035, 0.004237, -0.9994, 0.035, 0.004237, -0.9994, 0.035, 0.004237, -0.9994, 0.3683, 0.6113, -0.7005, 0.3683, 0.6113, -0.7005, 0.3683, 0.6113, -0.7005, 0.005297, -0.032, -0.9995, 0.005297, -0.032, -0.9995, 0.005297, -0.032, -0.9995, -0.02647, -0.01878, -0.9995, -0.02647, -0.01878, -0.9995, -0.02647, -0.01878, -0.9995, -0.001884, 0.007596, -1.0, -0.001884, 0.007596, -1.0, -0.001884, 0.007596, -1.0, 0.008742, -0.00271, -1.0, 0.008742, -0.00271, -1.0, 0.008742, -0.00271, -1.0, -0.11, 0.421, -0.9004, -0.11, 0.421, -0.9004, -0.11, 0.421, -0.9004, 0.1181, 0.6234, -0.773, 0.1181, 0.6234, -0.773, 0.1181, 0.6234, -0.773, -0.09932, 0.06717, -0.9928, -0.09932, 0.06717, -0.9928, -0.09932, 0.06717, -0.9928, -0.02014, -0.06785, -0.9975, -0.02014, -0.06785, -0.9975, -0.02014, -0.06785, -0.9975, -0.0003799, 0.06966, -0.9976, -0.0003799, 0.06966, -0.9976, -0.0003799, 0.06966, -0.9976, -0.2559, 0.001584, -0.9667, -0.2559, 0.001584, -0.9667, -0.2559, 0.001584, -0.9667, -0.4439, -0.02566, 0.8957, -0.4439, -0.02566, 0.8957, -0.4439, -0.02566, 0.8957, -0.05607, -0.08214, 0.995, -0.05607, -0.08214, 0.995, -0.05607, -0.08214, 0.995, -0.003109, 0.009253, 1.0, -0.003109, 0.009253, 1.0, -0.003109, 0.009253, 1.0, 0.1453, 0.09624, 0.9847, 0.1453, 0.09624, 0.9847, 0.1453, 0.09624, 0.9847, 0.9953, 0.09444, 0.02184, 0.9953, 0.09444, 0.02184, 0.9953, 0.09444, 0.02184, 0.9952, 0.0655, 0.07241, 0.9952, 0.0655, 0.07241, 0.9952, 0.0655, 0.07241, 0.9997, -0.01782, -0.01733, 0.9997, -0.01782, -0.01733, 0.9997, -0.01782, -0.01733, 0.9986, -0.05202, 0.0111, 0.9986, -0.05202, 0.0111, 0.9986, -0.05202, 0.0111, 0.9995, 0.02278, -0.02082, 0.9995, 0.02278, -0.02082, 0.9995, 0.02278, -0.02082, 1.0, 0.006615, -0.002106, 1.0, 0.006615, -0.002106, 1.0, 0.006615, -0.002106, 0.9404, 0.04836, -0.3366, 0.9404, 0.04836, -0.3366, 0.9404, 0.04836, -0.3366, -0.03067, 0.9471, -0.3194, -0.03067, 0.9471, -0.3194, -0.03067, 0.9471, -0.3194, 0.0547, 0.9948, 0.08631, 0.0547, 0.9948, 0.08631, 0.0547, 0.9948, 0.08631, -0.01087, 0.9999, -0.002835, -0.01087, 0.9999, -0.002835, -0.01087, 0.9999, -0.002835, 0.2731, 0.8075, 0.5229, 0.2731, 0.8075, 0.5229, 0.2731, 0.8075, 0.5229, -0.008619, -0.4533, 0.8913, -0.008619, -0.4533, 0.8913, -0.008619, -0.4533, 0.8913, 0.004139, -0.7959, 0.6055, 0.004139, -0.7959, 0.6055, 0.004139, -0.7959, 0.6055, -0.005091, 0.9999, 0.01241, -0.005091, 0.9999, 0.01241, -0.005091, 0.9999, 0.01241, -0.004693, 0.02654, 0.9996, -0.004693, 0.02654, 0.9996, -0.004693, 0.02654, 0.9996, 0.003747, 0.8876, 0.4606, 0.003747, 0.8876, 0.4606, 0.003747, 0.8876, 0.4606, 0.002185, 0.911, 0.4124, 0.002185, 0.911, 0.4124, 0.002185, 0.911, 0.4124, 0.008753, 0.00687, 0.9999, 0.008753, 0.00687, 0.9999, 0.008753, 0.00687, 0.9999, -0.01587, 0.9208, 0.3896, -0.01587, 0.9208, 0.3896, -0.01587, 0.9208, 0.3896, 0.02077, 0.9756, -0.2186, 0.02077, 0.9756, -0.2186, 0.02077, 0.9756, -0.2186, 0.03414, 0.9981, -0.05212, 0.03414, 0.9981, -0.05212, 0.03414, 0.9981, -0.05212, -0.02855, 0.9734, -0.2272, -0.02855, 0.9734, -0.2272, -0.02855, 0.9734, -0.2272, 0.02057, 0.9954, -0.09334, 0.02057, 0.9954, -0.09334, 0.02057, 0.9954, -0.09334, -0.05491, 0.9914, 0.1189, -0.05491, 0.9914, 0.1189, -0.05491, 0.9914, 0.1189, 0.1867, -0.9813, 0.0467, 0.1867, -0.9813, 0.0467, 0.1867, -0.9813, 0.0467, 0.9994, 0.01683, -0.02979, 0.9994, 0.01683, -0.02979, 0.9994, 0.01683, -0.02979, -0.9716, 0.231, 0.05196, -0.9716, 0.231, 0.05196, -0.9716, 0.231, 0.05196, -0.9996, -0.01122, 0.02543, -0.9996, -0.01122, 0.02543, -0.9996, -0.01122, 0.02543, -0.993, -0.1167, -0.01564, -0.993, -0.1167, -0.01564, -0.993, -0.1167, -0.01564, 0.1352, 0.009665, 0.9908, 0.1352, 0.009665, 0.9908, 0.1352, 0.009665, 0.9908, 0.04558, -0.9707, 0.236, 0.04558, -0.9707, 0.236, 0.04558, -0.9707, 0.236, -0.8308, 0.5563, 0.01771, -0.8308, 0.5563, 0.01771, -0.8308, 0.5563, 0.01771, -0.9854, 0.02133, -0.1692, -0.9854, 0.02133, -0.1692, -0.9854, 0.02133, -0.1692, -1.0, -0.001915, 0.001905, -1.0, -0.001915, 0.001905, -1.0, -0.001915, 0.001905, -0.679, -0.7341, 0.005378, -0.679, -0.7341, 0.005378, -0.679, -0.7341, 0.005378, -0.8056, -0.5925, -0.003599, -0.8056, -0.5925, -0.003599, -0.8056, -0.5925, -0.003599, -0.01415, -0.9999, 0.002341, -0.01415, -0.9999, 0.002341, -0.01415, -0.9999, 0.002341, 0.02626, -0.9334, -0.3579, 0.02626, -0.9334, -0.3579, 0.02626, -0.9334, -0.3579, -0.1507, 0.4516, 0.8794, -0.1507, 0.4516, 0.8794, -0.1507, 0.4516, 0.8794, 0.003173, -0.09531, 0.9954, 0.003173, -0.09531, 0.9954, 0.003173, -0.09531, 0.9954, -4.35e-05, -1.0, -0.005139, -4.35e-05, -1.0, -0.005139, -4.35e-05, -1.0, -0.005139, 0.002775, -0.0923, 0.9957, 0.002775, -0.0923, 0.9957, 0.002775, -0.0923, 0.9957, -7.965e-05, -0.09864, 0.9951, -7.965e-05, -0.09864, 0.9951, -7.965e-05, -0.09864, 0.9951, -0.01083, -0.05578, 0.9984, -0.01083, -0.05578, 0.9984, -0.01083, -0.05578, 0.9984, 0.03151, 0.5635, 0.8255, 0.03151, 0.5635, 0.8255, 0.03151, 0.5635, 0.8255, -0.01182, -0.9996, 0.02494, -0.01182, -0.9996, 0.02494, -0.01182, -0.9996, 0.02494, -0.004217, -0.9999, 0.01388, -0.004217, -0.9999, 0.01388, -0.004217, -0.9999, 0.01388, -0.003705, -0.9981, -0.06179, -0.003705, -0.9981, -0.06179, -0.003705, -0.9981, -0.06179, 0.02468, -0.03172, 0.9992, 0.02468, -0.03172, 0.9992, 0.02468, -0.03172, 0.9992, 0.01738, -0.9981, 0.05882, 0.01738, -0.9981, 0.05882, 0.01738, -0.9981, 0.05882, -0.01654, -0.9983, 0.05545, -0.01654, -0.9983, 0.05545, -0.01654, -0.9983, 0.05545, 0.04887, -0.9965, -0.06717, 0.04887, -0.9965, -0.06717, 0.04887, -0.9965, -0.06717, 0.03594, -0.9965, -0.07613, 0.03594, -0.9965, -0.07613, 0.03594, -0.9965, -0.07613, -0.9973, -0.02891, 0.06792, -0.9973, -0.02891, 0.06792, -0.9973, -0.02891, 0.06792, -0.08691, 0.005101, 0.9962, -0.08691, 0.005101, 0.9962, -0.08691, 0.005101, 0.9962, 0.008618, -0.002008, 1.0, 0.008618, -0.002008, 1.0, 0.008618, -0.002008, 1.0, 0.001784, 0.01451, 0.9999, 0.001784, 0.01451, 0.9999, 0.001784, 0.01451, 0.9999, 0.006712, 0.02245, 0.9997, 0.006712, 0.02245, 0.9997, 0.006712, 0.02245, 0.9997, -0.1911, 0.9771, -0.09393, -0.1911, 0.9771, -0.09393, -0.1911, 0.9771, -0.09393, 0.009413, 0.9999, 0.01026, 0.009413, 0.9999, 0.01026, 0.009413, 0.9999, 0.01026, 0.001041, 0.9999, 0.01386, 0.001041, 0.9999, 0.01386, 0.001041, 0.9999, 0.01386, 0.002339, 0.07856, 0.9969, 0.002339, 0.07856, 0.9969, 0.002339, 0.07856, 0.9969, 0.009046, 0.9997, 0.02192, 0.009046, 0.9997, 0.02192, 0.009046, 0.9997, 0.02192, 0.03251, -0.1231, 0.9919, 0.03251, -0.1231, 0.9919, 0.03251, -0.1231, 0.9919, 0.02815, -0.03521, 0.999, 0.02815, -0.03521, 0.999, 0.02815, -0.03521, 0.999, 0.01869, 0.112, 0.9935, 0.01869, 0.112, 0.9935, 0.01869, 0.112, 0.9935, 0.0125, -0.9989, -0.045, 0.0125, -0.9989, -0.045, 0.0125, -0.9989, -0.045, -0.06309, -0.9967, 0.05084, -0.06309, -0.9967, 0.05084, -0.06309, -0.9967, 0.05084, -0.004818, -0.9972, 0.07488, -0.004818, -0.9972, 0.07488, -0.004818, -0.9972, 0.07488, 0.02641, -0.9996, -0.003337, 0.02641, -0.9996, -0.003337, 0.02641, -0.9996, -0.003337, 0.01677, -0.9963, 0.08407, 0.01677, -0.9963, 0.08407, 0.01677, -0.9963, 0.08407, 0.004802, -0.9878, 0.1555, 0.004802, -0.9878, 0.1555, 0.004802, -0.9878, 0.1555, -0.004006, -0.9993, 0.03644, -0.004006, -0.9993, 0.03644, -0.004006, -0.9993, 0.03644, 0.0005181, -1.0, 0.007969, 0.0005181, -1.0, 0.007969, 0.0005181, -1.0, 0.007969, -0.1179, -0.2859, -0.951, -0.1179, -0.2859, -0.951, -0.1179, -0.2859, -0.951, 0.0217, 0.006501, -0.9997, 0.0217, 0.006501, -0.9997, 0.0217, 0.006501, -0.9997, 0.09693, -0.873, -0.478, 0.09693, -0.873, -0.478, 0.09693, -0.873, -0.478, 0.009556, 0.003833, -0.9999, 0.009556, 0.003833, -0.9999, 0.009556, 0.003833, -0.9999, 0.007576, 0.005815, -1.0, 0.007576, 0.005815, -1.0, 0.007576, 0.005815, -1.0, 0.09815, 0.0322, -0.9947, 0.09815, 0.0322, -0.9947, 0.09815, 0.0322, -0.9947, -0.0109, -0.001801, -0.9999, -0.0109, -0.001801, -0.9999, -0.0109, -0.001801, -0.9999, -0.01075, -0.001356, -0.9999, -0.01075, -0.001356, -0.9999, -0.01075, -0.001356, -0.9999, -0.0385, 0.7325, -0.6797, -0.0385, 0.7325, -0.6797, -0.0385, 0.7325, -0.6797, -0.006199, 0.6725, -0.7401, -0.006199, 0.6725, -0.7401, -0.006199, 0.6725, -0.7401, 0.01959, 0.7913, -0.6111, 0.01959, 0.7913, -0.6111, 0.01959, 0.7913, -0.6111, 0.01969, 0.7897, -0.6132, 0.01969, 0.7897, -0.6132, 0.01969, 0.7897, -0.6132, 0.0005809, 0.009247, -1.0, 0.0005809, 0.009247, -1.0, 0.0005809, 0.009247, -1.0, 0.002346, -0.001641, -1.0, 0.002346, -0.001641, -1.0, 0.002346, -0.001641, -1.0, -0.002693, -0.002106, -1.0, -0.002693, -0.002106, -1.0, -0.002693, -0.002106, -1.0, 0.04682, 0.02293, -0.9986, 0.04682, 0.02293, -0.9986, 0.04682, 0.02293, -0.9986, -0.007444, -0.5199, -0.8542, -0.007444, -0.5199, -0.8542, -0.007444, -0.5199, -0.8542, -0.173, 0.9677, -0.1835, -0.173, 0.9677, -0.1835, -0.173, 0.9677, -0.1835, -0.2416, -0.002887, -0.9704, -0.2416, -0.002887, -0.9704, -0.2416, -0.002887, -0.9704, 0.05009, -0.0681, -0.9964, 0.05009, -0.0681, -0.9964, 0.05009, -0.0681, -0.9964])] * 3)])

# ---- objects
ob_sarcophagus_element_01 = bpy.data.objects.new('sarcophagus_element_01', None)
ob_sarcophagus_element_01_lod2 = bpy.data.objects.new('sarcophagus_element_01_LOD2', me_untitled_001)
ob_sarcophagus_element_01_lod1 = bpy.data.objects.new('sarcophagus_element_01_LOD1', me_untitled_000)
ob_sarcophagus_element_01_lod0 = bpy.data.objects.new('sarcophagus_element_01_LOD0', me_untitled_002)
ob_camera = bpy.data.objects.new('Camera', cam_camera)

# ---- transforms, parenting, visibility, modifiers, constraints
ob_sarcophagus_element_01.location = (-0.0006279, 0.0004523, -6.917e-05)
ob_sarcophagus_element_01.scale = (0.0254, 0.0254, 0.0254)
ob_sarcophagus_element_01.empty_image_offset = (0.0, 0.0)
ob_sarcophagus_element_01.color = (0.8, 0.8, 0.8, 1.0)
ob_sarcophagus_element_01.lineart.crease_threshold = 0.0
ob_sarcophagus_element_01_lod2.parent = ob_sarcophagus_element_01
ob_sarcophagus_element_01_lod2.location = (0.02472, -0.01781, 0.002723)
ob_sarcophagus_element_01_lod2.scale = (0.3937, 0.3937, 0.3937)
ob_sarcophagus_element_01_lod2.color = (0.8, 0.8, 0.8, 1.0)
ob_sarcophagus_element_01_lod2.lineart.crease_threshold = 0.0
ob_sarcophagus_element_01_lod1.parent = ob_sarcophagus_element_01
ob_sarcophagus_element_01_lod1.location = (0.02472, -0.01781, 0.002723)
ob_sarcophagus_element_01_lod1.scale = (0.3937, 0.3937, 0.3937)
ob_sarcophagus_element_01_lod1.color = (0.8, 0.8, 0.8, 1.0)
ob_sarcophagus_element_01_lod1.lineart.crease_threshold = 0.0
ob_sarcophagus_element_01_lod0.parent = ob_sarcophagus_element_01
ob_sarcophagus_element_01_lod0.location = (0.02472, -0.01781, 0.002723)
ob_sarcophagus_element_01_lod0.scale = (0.3937, 0.3937, 0.3937)
ob_sarcophagus_element_01_lod0.color = (0.8, 0.8, 0.8, 1.0)
ob_sarcophagus_element_01_lod0.lineart.crease_threshold = 0.0
ob_camera.location = (7.481, -6.508, 5.344)
ob_camera.rotation_euler = (1.109, 0.0, 0.8149)
ob_camera.lock_rotations_4d = False
ob_camera.empty_display_type = 'ARROWS'
ob_camera.color = (0.0, 0.0, 0.0, 0.0)
ob_camera.display_type = 'WIRE'
ob_camera.lineart.crease_threshold = 0.0

# ---- collection membership
col_collection_1.objects.link(ob_sarcophagus_element_01)
col_collection_1.objects.link(ob_sarcophagus_element_01_lod2)
col_collection_1.objects.link(ob_sarcophagus_element_01_lod1)
col_collection_1.objects.link(ob_sarcophagus_element_01_lod0)
col_collection_1.objects.link(ob_camera)

# ---- scene / render settings (as saved in the file)
scene.camera = ob_camera
scene.frame_start = 1; scene.frame_end = 250; scene.frame_set(1)
scene.render.engine = 'CYCLES'
scene.render.resolution_percentage = 50
scene.render.fps = 30
scene.render.dither_intensity = 0.0
scene.cycles.use_denoising = False
scene.cycles.samples = 128
scene.cycles.sampling_pattern = 'TABULATED_SOBOL'
scene.cycles.use_adaptive_sampling = False
scene.cycles.use_light_tree = False
scene.cycles.blur_glossy = 0.0
scene.cycles.sample_clamp_indirect = 0.0
scene.view_settings.view_transform = 'Standard'
bpy.context.view_layer.update()

# ---- added for rendering (the .blend has no usable light): sun
light_auto_sun = bpy.data.lights.new('AutoSun', 'SUN')
light_auto_sun.energy = 3.0
light_auto_sun.angle = 0.0523599
ob_auto_sun = bpy.data.objects.new('AutoSun', light_auto_sun)
scene.collection.objects.link(ob_auto_sun)
ob_auto_sun.rotation_euler = (0.872665, 0.174533, 0.523599)
bpy.context.view_layer.update()
